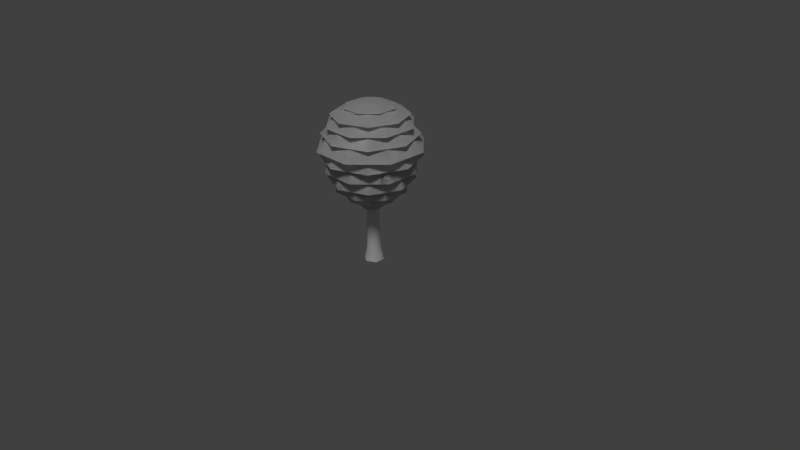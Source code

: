 # Source: deciduous_01.blend  (saved by Blender 2.77.0; exported with 4.5.12 LTS)
import bpy
from mathutils import Matrix  # noqa: F401  (used for matrix-valued properties, if any)

bpy.ops.wm.read_factory_settings(use_empty=True)
scene = bpy.context.scene
scene.name = 'Scene'

# ---- collections
col_collection_1 = bpy.data.collections.new('Collection 1'); scene.collection.children.link(col_collection_1)

# ---- materials (node trees are filled in below, after node groups)
mat_deciduous_01_material = bpy.data.materials.new('deciduous_01_material')
mat_deciduous_01_material.alpha_threshold = 0.0
mat_deciduous_01_material.use_transparent_shadow = False
mat_deciduous_01_material.roughness = 0.5
mat_deciduous_01_material.specular_intensity = 0.0

# ---- material node trees

# ---- world
world_world = bpy.data.worlds.new('World'); scene.world = world_world
world_world.color = (0.05088, 0.05088, 0.05088)
world_world.use_sun_shadow = False
world_world.sun_shadow_jitter_overblur = 0.0
world_world.cycles.sampling_method = 'NONE'
world_world.cycles.sample_map_resolution = 256

# ---- cameras
cam_camera = bpy.data.cameras.new('Camera')
cam_camera.clip_end = 100.0
cam_camera.lens = 35.0
cam_camera.sensor_width = 32.0
cam_camera.sensor_height = 18.0
cam_camera.ortho_scale = 7.314
cam_camera.dof.focus_distance = 0.0
cam_camera.dof.aperture_fstop = 128.0

# ---- lights
light_sun = bpy.data.lights.new('Sun', 'SUN')
light_sun.transmission_factor = 0.0
light_sun.angle = 0.1993
light_sun.energy = 1.0
light_sun.shadow_buffer_clip_start = 0.5
light_sun.shadow_soft_size = 0.1
light_sun.shadow_cascade_max_distance = 1000.0
light_sun.cycles.use_multiple_importance_sampling = False

# ---- meshes
me_cylinder_001 = bpy.data.meshes.new('Cylinder.001')
me_cylinder_001.from_pydata([(-0.09157, 0.09157, 0.6824), (-0.1295, 4.143e-08, 0.6824), (-0.09157, -0.09157, 0.6824), (-5.163e-08, -0.1295, 0.6824), (0.09157, -0.09157, 0.6824), (0.1295, -3.233e-08, 0.6824), (0.09157, 0.09157, 0.6824), (5.163e-08, 0.1295, 0.6824), (-0.1647, 0.1647, 0.8043), (-0.2329, 2.668e-08, 0.8043), (-0.1647, -0.1647, 0.8043), (-3.688e-08, -0.2329, 0.8043), (0.1647, -0.1647, 0.8043), (0.2329, 4.143e-08, 0.8043), (0.1647, 0.1647, 0.8043), (1.106e-07, 0.2329, 0.8043), (1.759e-08, 1.158e-09, 0.8852), (-0.08239, 0.1989, 0.7548), (-0.1989, 0.08239, 0.7548), (-0.1989, -0.08239, 0.7548), (-0.08239, -0.1989, 0.7548), (0.08239, -0.1989, 0.7548), (0.1989, -0.08239, 0.7548), (0.1989, 0.08239, 0.7548), (0.08239, 0.1989, 0.7548), (-0.1277, 0.3082, 0.8879), (-0.3082, 0.1277, 0.8879), (-0.3082, -0.1277, 0.8879), (-0.1277, -0.3082, 0.8879), (0.1277, -0.3082, 0.8879), (0.3082, -0.1277, 0.8879), (0.3082, 0.1277, 0.8879), (0.1277, 0.3082, 0.8879), (-6.046e-09, -8.882e-10, 0.9952), (-0.2433, 0.2433, 0.8384), (-0.3441, 1.483e-07, 0.8384), (-0.2433, -0.2433, 0.8384), (-1.623e-07, -0.3441, 0.8384), (0.2433, -0.2433, 0.8384), (0.3441, -1.173e-07, 0.8384), (0.2433, 0.2433, 0.8384), (1.77e-07, 0.3441, 0.8384), (-0.3006, 0.3006, 1.001), (-0.425, 4.5e-08, 1.001), (-0.3006, -0.3006, 1.001), (-2.95e-08, -0.425, 1.001), (0.3006, -0.3006, 1.001), (0.425, 3.025e-08, 1.001), (0.3006, 0.3006, 1.001), (1.918e-07, 0.425, 1.001), (2.894e-08, 3.553e-09, 1.184), (-0.1779, 0.4294, 0.9508), (-0.4294, 0.1779, 0.9508), (-0.4294, -0.1779, 0.9508), (-0.1779, -0.4294, 0.9508), (0.1779, -0.4294, 0.9508), (0.4294, -0.1779, 0.9508), (0.4294, 0.1779, 0.9508), (0.1779, 0.4294, 0.9508), (-0.1856, 0.448, 1.144), (-0.448, 0.1856, 1.144), (-0.448, -0.1856, 1.144), (-0.1856, -0.448, 1.144), (0.1856, -0.448, 1.144), (0.448, -0.1856, 1.144), (0.448, 0.1856, 1.144), (0.1856, 0.448, 1.144), (-5.992e-09, -8.299e-09, 1.312), (-0.3843, 0.3843, 1.073), (-0.5436, 2.32e-07, 1.073), (-0.3843, -0.3843, 1.073), (-2.36e-07, -0.5436, 1.073), (0.3843, -0.3843, 1.073), (0.5436, -1.81e-07, 1.073), (0.3843, 0.3843, 1.073), (2.95e-07, 0.5436, 1.073), (-0.3724, 0.3724, 1.274), (-0.5266, 8.452e-08, 1.274), (-0.3724, -0.3724, 1.274), (-8.851e-08, -0.5266, 1.274), (0.3724, -0.3724, 1.274), (0.5266, 5.501e-08, 1.274), (0.3724, 0.3724, 1.274), (2.065e-07, 0.5266, 1.274), (2.813e-08, 4.55e-09, 1.468), (-0.2285, 0.5516, 1.219), (-0.5516, 0.2285, 1.219), (-0.5516, -0.2285, 1.219), (-0.2285, -0.5516, 1.219), (0.2285, -0.5516, 1.219), (0.5516, -0.2285, 1.219), (0.5516, 0.2285, 1.219), (0.2285, 0.5516, 1.219), (-0.2084, 0.5031, 1.436), (-0.5031, 0.2084, 1.436), (-0.5031, -0.2084, 1.436), (-0.2084, -0.5031, 1.436), (0.2084, -0.5031, 1.436), (0.5031, -0.2084, 1.436), (0.5031, 0.2084, 1.436), (0.2084, 0.5031, 1.436), (1.617e-08, -9.571e-09, 1.635), (-0.4535, 0.4535, 1.37), (-0.6413, 2.223e-07, 1.37), (-0.4535, -0.4535, 1.37), (-2.655e-07, -0.6413, 1.37), (0.4535, -0.4535, 1.37), (0.6413, -1.613e-07, 1.37), (0.4535, 0.4535, 1.37), (2.95e-07, 0.6413, 1.37), (-0.3786, 0.3786, 1.575), (-0.5354, 1.575e-08, 1.575), (-0.3786, -0.3786, 1.575), (-2.95e-08, -0.5354, 1.575), (0.3786, -0.3786, 1.575), (0.5354, 4.526e-08, 1.575), (0.3786, 0.3786, 1.575), (1.475e-07, 0.5354, 1.575), (3.175e-08, 4.831e-09, 1.728), (-0.2632, 0.6354, 1.504), (-0.6354, 0.2632, 1.504), (-0.6354, -0.2632, 1.504), (-0.2632, -0.6354, 1.504), (0.2632, -0.6354, 1.504), (0.6354, -0.2632, 1.504), (0.6354, 0.2632, 1.504), (0.2632, 0.6354, 1.504), (-0.1953, 0.4714, 1.694), (-0.4714, 0.1953, 1.694), (-0.4714, -0.1953, 1.694), (-0.1953, -0.4714, 1.694), (0.1953, -0.4714, 1.694), (0.4714, -0.1953, 1.694), (0.4714, 0.1953, 1.694), (0.1953, 0.4714, 1.694), (3.125e-08, -8.838e-09, 1.825), (-0.4352, 0.4352, 1.651), (-0.6155, 1.436e-07, 1.651), (-0.4352, -0.4352, 1.651), (-2.065e-07, -0.6155, 1.651), (0.4352, -0.4352, 1.651), (0.6155, -9.247e-08, 1.651), (0.4352, 0.4352, 1.651), (2.655e-07, 0.6155, 1.651), (-0.3226, 0.3226, 1.81), (-0.4562, 8.456e-08, 1.81), (-0.3226, -0.3226, 1.81), (-8.851e-08, -0.4562, 1.81), (0.3226, -0.3226, 1.81), (0.4562, -3.957e-09, 1.81), (0.3226, 0.3226, 1.81), (1.328e-07, 0.4562, 1.81), (1.59e-08, 5.606e-09, 1.923), (-0.2139, 0.5163, 1.785), (-0.5163, 0.2139, 1.785), (-0.5163, -0.2139, 1.785), (-0.2139, -0.5163, 1.785), (0.2139, -0.5163, 1.785), (0.5163, -0.2139, 1.785), (0.5163, 0.2139, 1.785), (0.2139, 0.5163, 1.785), (-0.1519, 0.3667, 1.908), (-0.3667, 0.1519, 1.908), (-0.3667, -0.1519, 1.908), (-0.1519, -0.3667, 1.908), (0.1519, -0.3667, 1.908), (0.3667, -0.1519, 1.908), (0.3667, 0.1519, 1.908), (0.1519, 0.3667, 1.908), (1.756e-08, -5.281e-09, 2.014), (-0.35, 0.35, 1.899), (-0.495, 8.287e-08, 1.899), (-0.35, -0.35, 1.899), (-7.376e-08, -0.495, 1.899), (0.35, -0.35, 1.899), (0.495, 9.11e-09, 1.899), (0.35, 0.35, 1.899), (1.623e-07, 0.495, 1.899), (-0.175, 0.175, 2.012), (-0.2475, 3.861e-08, 2.012), (-0.175, -0.175, 2.012), (-5.163e-08, -0.2475, 2.012), (0.175, -0.175, 2.012), (0.2475, 1.734e-09, 2.012), (0.175, 0.175, 2.012), (6.639e-08, 0.2475, 2.012), (5.094e-09, 7.805e-09, 2.057), (-1.601e-08, -0.1329, -0.05073), (-1.077e-08, -0.09822, 0.1261), (-0.1151, -0.06645, -0.05073), (-0.08506, -0.04911, 0.1261), (-0.1151, 0.06645, -0.05073), (-0.08506, 0.04911, 0.1261), (3.574e-08, 0.1329, -0.05073), (2.748e-08, 0.09822, 0.1261), (0.1151, 0.06645, -0.05073), (0.08506, 0.04911, 0.1261), (0.1151, -0.06645, -0.05073), (0.08506, -0.04911, 0.1261), (-0.0755, -0.04359, 0.4595), (-8.392e-09, -0.08718, 0.4595), (-0.0755, 0.04359, 0.4595), (2.556e-08, 0.08718, 0.4595), (0.0755, 0.04359, 0.4595), (0.0755, -0.04359, 0.4595), (-0.05077, -0.02931, 1.233), (-2.037e-09, -0.05862, 1.233), (-0.05077, 0.02931, 1.233), (2.079e-08, 0.05862, 1.233), (0.05077, 0.02931, 1.233), (0.05077, -0.02931, 1.233), (1.197e-08, 0.0, 1.638), (-0.1246, 0.3007, 1.998), (-0.3007, 0.1246, 1.998), (-0.3007, -0.1246, 1.998), (-0.1246, -0.3007, 1.998), (0.1246, -0.3007, 1.998), (0.3007, -0.1246, 1.998), (0.3007, 0.1246, 1.998), (0.1246, 0.3007, 1.998), (-0.06228, 0.1504, 2.056), (-0.1504, 0.06228, 2.056), (-0.1504, -0.06228, 2.056), (-0.06228, -0.1504, 2.056), (0.06228, -0.1504, 2.056), (0.1504, -0.06228, 2.056), (0.1504, 0.06228, 2.056), (0.06228, 0.1504, 2.056), (6.336e-09, 5.587e-09, 2.084), (-0.09157, 0.09157, 0.6824), (-0.1295, 4.143e-08, 0.6824), (-0.09157, -0.09157, 0.6824), (-5.163e-08, -0.1295, 0.6824), (0.09157, -0.09157, 0.6824), (0.1295, -3.233e-08, 0.6824), (0.09157, 0.09157, 0.6824), (5.163e-08, 0.1295, 0.6824), (-0.1647, 0.1647, 0.8043), (-0.2329, 2.668e-08, 0.8043), (-0.1647, -0.1647, 0.8043), (-3.688e-08, -0.2329, 0.8043), (0.1647, -0.1647, 0.8043), (0.2329, 4.143e-08, 0.8043), (0.1647, 0.1647, 0.8043), (1.106e-07, 0.2329, 0.8043), (1.759e-08, 1.158e-09, 0.8852), (-0.08239, 0.1989, 0.7548), (-0.1989, 0.08239, 0.7548), (-0.1989, -0.08239, 0.7548), (-0.08239, -0.1989, 0.7548), (0.08239, -0.1989, 0.7548), (0.1989, -0.08239, 0.7548), (0.1989, 0.08239, 0.7548), (0.08239, 0.1989, 0.7548), (-0.1277, 0.3082, 0.8879), (-0.3082, 0.1277, 0.8879), (-0.3082, -0.1277, 0.8879), (-0.1277, -0.3082, 0.8879), (0.1277, -0.3082, 0.8879), (0.3082, -0.1277, 0.8879), (0.3082, 0.1277, 0.8879), (0.1277, 0.3082, 0.8879), (-6.046e-09, -8.882e-10, 0.9952), (-0.2433, 0.2433, 0.8384), (-0.3441, 1.483e-07, 0.8384), (-0.2433, -0.2433, 0.8384), (-1.623e-07, -0.3441, 0.8384), (0.2433, -0.2433, 0.8384), (0.3441, -1.173e-07, 0.8384), (0.2433, 0.2433, 0.8384), (1.77e-07, 0.3441, 0.8384), (-0.3006, 0.3006, 1.001), (-0.425, 4.5e-08, 1.001), (-0.3006, -0.3006, 1.001), (-2.95e-08, -0.425, 1.001), (0.3006, -0.3006, 1.001), (0.425, 3.025e-08, 1.001), (0.3006, 0.3006, 1.001), (1.918e-07, 0.425, 1.001), (2.894e-08, 3.553e-09, 1.184), (-0.1779, 0.4294, 0.9508), (-0.4294, 0.1779, 0.9508), (-0.4294, -0.1779, 0.9508), (-0.1779, -0.4294, 0.9508), (0.1779, -0.4294, 0.9508), (0.4294, -0.1779, 0.9508), (0.4294, 0.1779, 0.9508), (0.1779, 0.4294, 0.9508), (-0.1856, 0.448, 1.144), (-0.448, 0.1856, 1.144), (-0.448, -0.1856, 1.144), (-0.1856, -0.448, 1.144), (0.1856, -0.448, 1.144), (0.448, -0.1856, 1.144), (0.448, 0.1856, 1.144), (0.1856, 0.448, 1.144), (-5.992e-09, -8.299e-09, 1.312), (-0.3843, 0.3843, 1.073), (-0.5436, 2.32e-07, 1.073), (-0.3843, -0.3843, 1.073), (-2.36e-07, -0.5436, 1.073), (0.3843, -0.3843, 1.073), (0.5436, -1.81e-07, 1.073), (0.3843, 0.3843, 1.073), (2.95e-07, 0.5436, 1.073), (-0.3724, 0.3724, 1.274), (-0.5266, 8.452e-08, 1.274), (-0.3724, -0.3724, 1.274), (-8.851e-08, -0.5266, 1.274), (0.3724, -0.3724, 1.274), (0.5266, 5.501e-08, 1.274), (0.3724, 0.3724, 1.274), (2.065e-07, 0.5266, 1.274), (2.813e-08, 4.55e-09, 1.468), (-0.2285, 0.5516, 1.219), (-0.5516, 0.2285, 1.219), (-0.5516, -0.2285, 1.219), (-0.2285, -0.5516, 1.219), (0.2285, -0.5516, 1.219), (0.5516, -0.2285, 1.219), (0.5516, 0.2285, 1.219), (0.2285, 0.5516, 1.219), (-0.2084, 0.5031, 1.436), (-0.5031, 0.2084, 1.436), (-0.5031, -0.2084, 1.436), (-0.2084, -0.5031, 1.436), (0.2084, -0.5031, 1.436), (0.5031, -0.2084, 1.436), (0.5031, 0.2084, 1.436), (0.2084, 0.5031, 1.436), (1.617e-08, -9.571e-09, 1.635), (-0.4535, 0.4535, 1.37), (-0.6413, 2.223e-07, 1.37), (-0.4535, -0.4535, 1.37), (-2.655e-07, -0.6413, 1.37), (0.4535, -0.4535, 1.37), (0.6413, -1.613e-07, 1.37), (0.4535, 0.4535, 1.37), (2.95e-07, 0.6413, 1.37), (-0.3786, 0.3786, 1.575), (-0.5354, 1.575e-08, 1.575), (-0.3786, -0.3786, 1.575), (-2.95e-08, -0.5354, 1.575), (0.3786, -0.3786, 1.575), (0.5354, 4.526e-08, 1.575), (0.3786, 0.3786, 1.575), (1.475e-07, 0.5354, 1.575), (3.175e-08, 4.831e-09, 1.728), (-0.2632, 0.6354, 1.504), (-0.6354, 0.2632, 1.504), (-0.6354, -0.2632, 1.504), (-0.2632, -0.6354, 1.504), (0.2632, -0.6354, 1.504), (0.6354, -0.2632, 1.504), (0.6354, 0.2632, 1.504), (0.2632, 0.6354, 1.504), (-0.1953, 0.4714, 1.694), (-0.4714, 0.1953, 1.694), (-0.4714, -0.1953, 1.694), (-0.1953, -0.4714, 1.694), (0.1953, -0.4714, 1.694), (0.4714, -0.1953, 1.694), (0.4714, 0.1953, 1.694), (0.1953, 0.4714, 1.694), (3.125e-08, -8.838e-09, 1.825), (-0.4352, 0.4352, 1.651), (-0.6155, 1.436e-07, 1.651), (-0.4352, -0.4352, 1.651), (-2.065e-07, -0.6155, 1.651), (0.4352, -0.4352, 1.651), (0.6155, -9.247e-08, 1.651), (0.4352, 0.4352, 1.651), (2.655e-07, 0.6155, 1.651), (-0.3226, 0.3226, 1.81), (-0.4562, 8.456e-08, 1.81), (-0.3226, -0.3226, 1.81), (-8.851e-08, -0.4562, 1.81), (0.3226, -0.3226, 1.81), (0.4562, -3.957e-09, 1.81), (0.3226, 0.3226, 1.81), (1.328e-07, 0.4562, 1.81), (1.59e-08, 5.606e-09, 1.923), (-0.2139, 0.5163, 1.785), (-0.5163, 0.2139, 1.785), (-0.5163, -0.2139, 1.785), (-0.2139, -0.5163, 1.785), (0.2139, -0.5163, 1.785), (0.5163, -0.2139, 1.785), (0.5163, 0.2139, 1.785), (0.2139, 0.5163, 1.785), (-0.1519, 0.3667, 1.908), (-0.3667, 0.1519, 1.908), (-0.3667, -0.1519, 1.908), (-0.1519, -0.3667, 1.908), (0.1519, -0.3667, 1.908), (0.3667, -0.1519, 1.908), (0.3667, 0.1519, 1.908), (0.1519, 0.3667, 1.908), (1.756e-08, -5.281e-09, 2.014), (-0.35, 0.35, 1.899), (-0.495, 8.287e-08, 1.899), (-0.35, -0.35, 1.899), (-7.376e-08, -0.495, 1.899), (0.35, -0.35, 1.899), (0.495, 9.11e-09, 1.899), (0.35, 0.35, 1.899), (1.623e-07, 0.495, 1.899), (-0.175, 0.175, 2.012), (-0.2475, 3.861e-08, 2.012), (-0.175, -0.175, 2.012), (-5.163e-08, -0.2475, 2.012), (0.175, -0.175, 2.012), (0.2475, 1.734e-09, 2.012), (0.175, 0.175, 2.012), (6.639e-08, 0.2475, 2.012), (5.094e-09, 7.805e-09, 2.057), (-0.1246, 0.3007, 1.998), (-0.3007, 0.1246, 1.998), (-0.3007, -0.1246, 1.998), (-0.1246, -0.3007, 1.998), (0.1246, -0.3007, 1.998), (0.3007, -0.1246, 1.998), (0.3007, 0.1246, 1.998), (0.1246, 0.3007, 1.998), (-0.06228, 0.1504, 2.056), (-0.1504, 0.06228, 2.056), (-0.1504, -0.06228, 2.056), (-0.06228, -0.1504, 2.056), (0.06228, -0.1504, 2.056), (0.1504, -0.06228, 2.056), (0.1504, 0.06228, 2.056), (0.06228, 0.1504, 2.056), (6.336e-09, 5.587e-09, 2.084)], [], [(4, 5, 13, 12), (2, 3, 11, 10), (0, 1, 9, 8), (7, 0, 8, 15), (5, 6, 14, 13), (3, 4, 12, 11), (1, 2, 10, 9), (6, 7, 15, 14), (12, 13, 16), (10, 11, 16), (8, 9, 16), (15, 8, 16), (13, 14, 16), (11, 12, 16), (9, 10, 16), (14, 15, 16), (21, 22, 30, 29), (19, 20, 28, 27), (17, 18, 26, 25), (24, 17, 25, 32), (22, 23, 31, 30), (20, 21, 29, 28), (18, 19, 27, 26), (23, 24, 32, 31), (29, 30, 33), (27, 28, 33), (25, 26, 33), (32, 25, 33), (30, 31, 33), (28, 29, 33), (26, 27, 33), (31, 32, 33), (38, 39, 47, 46), (36, 37, 45, 44), (34, 35, 43, 42), (41, 34, 42, 49), (39, 40, 48, 47), (37, 38, 46, 45), (35, 36, 44, 43), (40, 41, 49, 48), (46, 47, 50), (44, 45, 50), (42, 43, 50), (49, 42, 50), (47, 48, 50), (45, 46, 50), (43, 44, 50), (48, 49, 50), (55, 56, 64, 63), (53, 54, 62, 61), (51, 52, 60, 59), (58, 51, 59, 66), (56, 57, 65, 64), (54, 55, 63, 62), (52, 53, 61, 60), (57, 58, 66, 65), (63, 64, 67), (61, 62, 67), (59, 60, 67), (66, 59, 67), (64, 65, 67), (62, 63, 67), (60, 61, 67), (65, 66, 67), (72, 73, 81, 80), (70, 71, 79, 78), (68, 69, 77, 76), (75, 68, 76, 83), (73, 74, 82, 81), (71, 72, 80, 79), (69, 70, 78, 77), (74, 75, 83, 82), (80, 81, 84), (78, 79, 84), (76, 77, 84), (83, 76, 84), (81, 82, 84), (79, 80, 84), (77, 78, 84), (82, 83, 84), (89, 90, 98, 97), (87, 88, 96, 95), (85, 86, 94, 93), (92, 85, 93, 100), (90, 91, 99, 98), (88, 89, 97, 96), (86, 87, 95, 94), (91, 92, 100, 99), (97, 98, 101), (95, 96, 101), (93, 94, 101), (100, 93, 101), (98, 99, 101), (96, 97, 101), (94, 95, 101), (99, 100, 101), (106, 107, 115, 114), (104, 105, 113, 112), (102, 103, 111, 110), (109, 102, 110, 117), (107, 108, 116, 115), (105, 106, 114, 113), (103, 104, 112, 111), (108, 109, 117, 116), (114, 115, 118), (112, 113, 118), (110, 111, 118), (117, 110, 118), (115, 116, 118), (113, 114, 118), (111, 112, 118), (116, 117, 118), (123, 124, 132, 131), (121, 122, 130, 129), (119, 120, 128, 127), (126, 119, 127, 134), (124, 125, 133, 132), (122, 123, 131, 130), (120, 121, 129, 128), (125, 126, 134, 133), (131, 132, 135), (129, 130, 135), (127, 128, 135), (134, 127, 135), (132, 133, 135), (130, 131, 135), (128, 129, 135), (133, 134, 135), (140, 141, 149, 148), (138, 139, 147, 146), (136, 137, 145, 144), (143, 136, 144, 151), (141, 142, 150, 149), (139, 140, 148, 147), (137, 138, 146, 145), (142, 143, 151, 150), (148, 149, 152), (146, 147, 152), (144, 145, 152), (151, 144, 152), (149, 150, 152), (147, 148, 152), (145, 146, 152), (150, 151, 152), (157, 158, 166, 165), (155, 156, 164, 163), (153, 154, 162, 161), (160, 153, 161, 168), (158, 159, 167, 166), (156, 157, 165, 164), (154, 155, 163, 162), (159, 160, 168, 167), (165, 166, 169), (163, 164, 169), (161, 162, 169), (168, 161, 169), (166, 167, 169), (164, 165, 169), (162, 163, 169), (167, 168, 169), (174, 175, 183, 182), (172, 173, 181, 180), (170, 171, 179, 178), (177, 170, 178, 185), (175, 176, 184, 183), (173, 174, 182, 181), (171, 172, 180, 179), (176, 177, 185, 184), (182, 183, 186), (180, 181, 186), (178, 179, 186), (185, 178, 186), (183, 184, 186), (181, 182, 186), (179, 180, 186), (184, 185, 186), (187, 188, 190, 189), (189, 190, 192, 191), (191, 192, 194, 193), (193, 194, 196, 195), (190, 188, 200, 199), (197, 198, 188, 187), (195, 196, 198, 197), (200, 204, 210, 206), (194, 192, 201, 202), (188, 198, 204, 200), (196, 194, 202, 203), (192, 190, 199, 201), (198, 196, 203, 204), (203, 202, 208, 209), (201, 199, 205, 207), (204, 203, 209, 210), (202, 201, 207, 208), (199, 200, 206, 205), (205, 206, 211), (210, 209, 211), (209, 208, 211), (208, 207, 211), (206, 210, 211), (207, 205, 211), (216, 217, 225, 224), (214, 215, 223, 222), (212, 213, 221, 220), (219, 212, 220, 227), (217, 218, 226, 225), (215, 216, 224, 223), (213, 214, 222, 221), (218, 219, 227, 226), (224, 225, 228), (222, 223, 228), (220, 221, 228), (227, 220, 228), (225, 226, 228), (223, 224, 228), (221, 222, 228), (226, 227, 228), (233, 241, 242, 234), (231, 239, 240, 232), (229, 237, 238, 230), (236, 244, 237, 229), (234, 242, 243, 235), (232, 240, 241, 233), (230, 238, 239, 231), (235, 243, 244, 236), (241, 245, 242), (239, 245, 240), (237, 245, 238), (244, 245, 237), (242, 245, 243), (240, 245, 241), (238, 245, 239), (243, 245, 244), (250, 258, 259, 251), (248, 256, 257, 249), (246, 254, 255, 247), (253, 261, 254, 246), (251, 259, 260, 252), (249, 257, 258, 250), (247, 255, 256, 248), (252, 260, 261, 253), (258, 262, 259), (256, 262, 257), (254, 262, 255), (261, 262, 254), (259, 262, 260), (257, 262, 258), (255, 262, 256), (260, 262, 261), (267, 275, 276, 268), (265, 273, 274, 266), (263, 271, 272, 264), (270, 278, 271, 263), (268, 276, 277, 269), (266, 274, 275, 267), (264, 272, 273, 265), (269, 277, 278, 270), (275, 279, 276), (273, 279, 274), (271, 279, 272), (278, 279, 271), (276, 279, 277), (274, 279, 275), (272, 279, 273), (277, 279, 278), (284, 292, 293, 285), (282, 290, 291, 283), (280, 288, 289, 281), (287, 295, 288, 280), (285, 293, 294, 286), (283, 291, 292, 284), (281, 289, 290, 282), (286, 294, 295, 287), (292, 296, 293), (290, 296, 291), (288, 296, 289), (295, 296, 288), (293, 296, 294), (291, 296, 292), (289, 296, 290), (294, 296, 295), (301, 309, 310, 302), (299, 307, 308, 300), (297, 305, 306, 298), (304, 312, 305, 297), (302, 310, 311, 303), (300, 308, 309, 301), (298, 306, 307, 299), (303, 311, 312, 304), (309, 313, 310), (307, 313, 308), (305, 313, 306), (312, 313, 305), (310, 313, 311), (308, 313, 309), (306, 313, 307), (311, 313, 312), (318, 326, 327, 319), (316, 324, 325, 317), (314, 322, 323, 315), (321, 329, 322, 314), (319, 327, 328, 320), (317, 325, 326, 318), (315, 323, 324, 316), (320, 328, 329, 321), (326, 330, 327), (324, 330, 325), (322, 330, 323), (329, 330, 322), (327, 330, 328), (325, 330, 326), (323, 330, 324), (328, 330, 329), (335, 343, 344, 336), (333, 341, 342, 334), (331, 339, 340, 332), (338, 346, 339, 331), (336, 344, 345, 337), (334, 342, 343, 335), (332, 340, 341, 333), (337, 345, 346, 338), (343, 347, 344), (341, 347, 342), (339, 347, 340), (346, 347, 339), (344, 347, 345), (342, 347, 343), (340, 347, 341), (345, 347, 346), (352, 360, 361, 353), (350, 358, 359, 351), (348, 356, 357, 349), (355, 363, 356, 348), (353, 361, 362, 354), (351, 359, 360, 352), (349, 357, 358, 350), (354, 362, 363, 355), (360, 364, 361), (358, 364, 359), (356, 364, 357), (363, 364, 356), (361, 364, 362), (359, 364, 360), (357, 364, 358), (362, 364, 363), (369, 377, 378, 370), (367, 375, 376, 368), (365, 373, 374, 366), (372, 380, 373, 365), (370, 378, 379, 371), (368, 376, 377, 369), (366, 374, 375, 367), (371, 379, 380, 372), (377, 381, 378), (375, 381, 376), (373, 381, 374), (380, 381, 373), (378, 381, 379), (376, 381, 377), (374, 381, 375), (379, 381, 380), (386, 394, 395, 387), (384, 392, 393, 385), (382, 390, 391, 383), (389, 397, 390, 382), (387, 395, 396, 388), (385, 393, 394, 386), (383, 391, 392, 384), (388, 396, 397, 389), (394, 398, 395), (392, 398, 393), (390, 398, 391), (397, 398, 390), (395, 398, 396), (393, 398, 394), (391, 398, 392), (396, 398, 397), (403, 411, 412, 404), (401, 409, 410, 402), (399, 407, 408, 400), (406, 414, 407, 399), (404, 412, 413, 405), (402, 410, 411, 403), (400, 408, 409, 401), (405, 413, 414, 406), (411, 415, 412), (409, 415, 410), (407, 415, 408), (414, 415, 407), (412, 415, 413), (410, 415, 411), (408, 415, 409), (413, 415, 414), (420, 428, 429, 421), (418, 426, 427, 419), (416, 424, 425, 417), (423, 431, 424, 416), (421, 429, 430, 422), (419, 427, 428, 420), (417, 425, 426, 418), (422, 430, 431, 423), (428, 432, 429), (426, 432, 427), (424, 432, 425), (431, 432, 424), (429, 432, 430), (427, 432, 428), (425, 432, 426), (430, 432, 431)])
me_cylinder_001.polygons.foreach_set('use_smooth', [True] * 408)
_uv = me_cylinder_001.uv_layers.new(name='UVMap')
_uv.uv.foreach_set('vector', [0.8433, 0.5185, 0.9826, 0.6577, 0.8659, 0.7029, 0.7982, 0.6352, 0.5122, 0.6577, 0.6514, 0.5185, 0.6966, 0.6352, 0.6289, 0.7029, 0.6514, 0.9889, 0.5122, 0.8496, 0.6289, 0.8045, 0.6966, 0.8722, 0.8433, 0.9889, 0.6514, 0.9889, 0.6966, 0.8722, 0.7982, 0.8722, 0.9826, 0.6577, 0.9826, 0.8496, 0.8659, 0.8045, 0.8659, 0.7029, 0.6514, 0.5185, 0.8433, 0.5185, 0.7982, 0.6352, 0.6966, 0.6352, 0.5122, 0.8496, 0.5122, 0.6577, 0.6289, 0.7029, 0.6289, 0.8045, 0.9826, 0.8496, 0.8433, 0.9889, 0.7982, 0.8722, 0.8659, 0.8045, 0.7982, 0.6352, 0.8659, 0.7029, 0.7455, 0.7518, 0.6289, 0.7029, 0.6966, 0.6352, 0.7455, 0.7518, 0.6966, 0.8722, 0.6289, 0.8045, 0.7455, 0.7518, 0.7982, 0.8722, 0.6966, 0.8722, 0.7455, 0.7518, 0.8659, 0.7029, 0.8659, 0.8045, 0.7455, 0.7518, 0.6966, 0.6352, 0.7982, 0.6352, 0.7455, 0.7518, 0.6289, 0.8045, 0.6289, 0.7029, 0.7455, 0.7518, 0.8659, 0.8045, 0.7982, 0.8722, 0.7455, 0.7518, 0.8483, 0.02406, 0.9875, 0.1633, 0.8709, 0.2084, 0.8031, 0.1407, 0.5172, 0.1633, 0.6564, 0.02406, 0.7015, 0.1407, 0.6338, 0.2084, 0.6564, 0.4944, 0.5172, 0.3552, 0.6338, 0.31, 0.7015, 0.3778, 0.8483, 0.4944, 0.6564, 0.4944, 0.7015, 0.3778, 0.8031, 0.3778, 0.9875, 0.1633, 0.9875, 0.3552, 0.8709, 0.31, 0.8709, 0.2084, 0.6564, 0.02406, 0.8483, 0.02406, 0.8031, 0.1407, 0.7015, 0.1407, 0.5172, 0.3552, 0.5172, 0.1633, 0.6338, 0.2084, 0.6338, 0.31, 0.9875, 0.3552, 0.8483, 0.4944, 0.8031, 0.3778, 0.8709, 0.31, 0.8031, 0.1407, 0.8709, 0.2084, 0.7505, 0.2573, 0.6338, 0.2084, 0.7015, 0.1407, 0.7505, 0.2573, 0.7015, 0.3778, 0.6338, 0.31, 0.7505, 0.2573, 0.8031, 0.3778, 0.7015, 0.3778, 0.7505, 0.2573, 0.8709, 0.2084, 0.8709, 0.31, 0.7505, 0.2573, 0.7015, 0.1407, 0.8031, 0.1407, 0.7505, 0.2573, 0.6338, 0.31, 0.6338, 0.2084, 0.7505, 0.2573, 0.8709, 0.31, 0.8031, 0.3778, 0.7505, 0.2573, 0.8433, 0.5185, 0.9826, 0.6577, 0.8659, 0.7029, 0.7982, 0.6352, 0.5122, 0.6577, 0.6514, 0.5185, 0.6966, 0.6352, 0.6289, 0.7029, 0.6514, 0.9889, 0.5122, 0.8496, 0.6289, 0.8045, 0.6966, 0.8722, 0.8433, 0.9889, 0.6514, 0.9889, 0.6966, 0.8722, 0.7982, 0.8722, 0.9826, 0.6577, 0.9826, 0.8496, 0.8659, 0.8045, 0.8659, 0.7029, 0.6514, 0.5185, 0.8433, 0.5185, 0.7982, 0.6352, 0.6966, 0.6352, 0.5122, 0.8496, 0.5122, 0.6577, 0.6289, 0.7029, 0.6289, 0.8045, 0.9826, 0.8496, 0.8433, 0.9889, 0.7982, 0.8722, 0.8659, 0.8045, 0.7982, 0.6352, 0.8659, 0.7029, 0.7455, 0.7518, 0.6289, 0.7029, 0.6966, 0.6352, 0.7455, 0.7518, 0.6966, 0.8722, 0.6289, 0.8045, 0.7455, 0.7518, 0.7982, 0.8722, 0.6966, 0.8722, 0.7455, 0.7518, 0.8659, 0.7029, 0.8659, 0.8045, 0.7455, 0.7518, 0.6966, 0.6352, 0.7982, 0.6352, 0.7455, 0.7518, 0.6289, 0.8045, 0.6289, 0.7029, 0.7455, 0.7518, 0.8659, 0.8045, 0.7982, 0.8722, 0.7455, 0.7518, 0.8483, 0.02406, 0.9875, 0.1633, 0.8709, 0.2084, 0.8031, 0.1407, 0.5172, 0.1633, 0.6564, 0.02406, 0.7015, 0.1407, 0.6338, 0.2084, 0.6564, 0.4944, 0.5172, 0.3552, 0.6338, 0.31, 0.7015, 0.3778, 0.8483, 0.4944, 0.6564, 0.4944, 0.7015, 0.3778, 0.8031, 0.3778, 0.9875, 0.1633, 0.9875, 0.3552, 0.8709, 0.31, 0.8709, 0.2084, 0.6564, 0.02406, 0.8483, 0.02406, 0.8031, 0.1407, 0.7015, 0.1407, 0.5172, 0.3552, 0.5172, 0.1633, 0.6338, 0.2084, 0.6338, 0.31, 0.9875, 0.3552, 0.8483, 0.4944, 0.8031, 0.3778, 0.8709, 0.31, 0.8031, 0.1407, 0.8709, 0.2084, 0.7505, 0.2573, 0.6338, 0.2084, 0.7015, 0.1407, 0.7505, 0.2573, 0.7015, 0.3778, 0.6338, 0.31, 0.7505, 0.2573, 0.8031, 0.3778, 0.7015, 0.3778, 0.7505, 0.2573, 0.8709, 0.2084, 0.8709, 0.31, 0.7505, 0.2573, 0.7015, 0.1407, 0.8031, 0.1407, 0.7505, 0.2573, 0.6338, 0.31, 0.6338, 0.2084, 0.7505, 0.2573, 0.8709, 0.31, 0.8031, 0.3778, 0.7505, 0.2573, 0.3468, 0.02328, 0.486, 0.1625, 0.3693, 0.2077, 0.3016, 0.1399, 0.01565, 0.1625, 0.1549, 0.02328, 0.2, 0.1399, 0.1323, 0.2077, 0.1549, 0.4936, 0.01565, 0.3544, 0.1323, 0.3092, 0.2, 0.377, 0.3468, 0.4936, 0.1549, 0.4936, 0.2, 0.377, 0.3016, 0.377, 0.486, 0.1625, 0.486, 0.3544, 0.3693, 0.3092, 0.3693, 0.2077, 0.1549, 0.02328, 0.3468, 0.02328, 0.3016, 0.1399, 0.2, 0.1399, 0.01565, 0.3544, 0.01565, 0.1625, 0.1323, 0.2077, 0.1323, 0.3092, 0.486, 0.3544, 0.3468, 0.4936, 0.3016, 0.377, 0.3693, 0.3092, 0.3016, 0.1399, 0.3693, 0.2077, 0.2489, 0.2566, 0.1323, 0.2077, 0.2, 0.1399, 0.2489, 0.2566, 0.2, 0.377, 0.1323, 0.3092, 0.2489, 0.2566, 0.3016, 0.377, 0.2, 0.377, 0.2489, 0.2566, 0.3693, 0.2077, 0.3693, 0.3092, 0.2489, 0.2566, 0.2, 0.1399, 0.3016, 0.1399, 0.2489, 0.2566, 0.1323, 0.3092, 0.1323, 0.2077, 0.2489, 0.2566, 0.3693, 0.3092, 0.3016, 0.377, 0.2489, 0.2566, 0.8433, 0.5185, 0.9826, 0.6577, 0.8659, 0.7029, 0.7982, 0.6352, 0.5122, 0.6577, 0.6514, 0.5185, 0.6966, 0.6352, 0.6289, 0.7029, 0.6514, 0.9889, 0.5122, 0.8496, 0.6289, 0.8045, 0.6966, 0.8722, 0.8433, 0.9889, 0.6514, 0.9889, 0.6966, 0.8722, 0.7982, 0.8722, 0.9826, 0.6577, 0.9826, 0.8496, 0.8659, 0.8045, 0.8659, 0.7029, 0.6514, 0.5185, 0.8433, 0.5185, 0.7982, 0.6352, 0.6966, 0.6352, 0.5122, 0.8496, 0.5122, 0.6577, 0.6289, 0.7029, 0.6289, 0.8045, 0.9826, 0.8496, 0.8433, 0.9889, 0.7982, 0.8722, 0.8659, 0.8045, 0.7982, 0.6352, 0.8659, 0.7029, 0.7455, 0.7518, 0.6289, 0.7029, 0.6966, 0.6352, 0.7455, 0.7518, 0.6966, 0.8722, 0.6289, 0.8045, 0.7455, 0.7518, 0.7982, 0.8722, 0.6966, 0.8722, 0.7455, 0.7518, 0.8659, 0.7029, 0.8659, 0.8045, 0.7455, 0.7518, 0.6966, 0.6352, 0.7982, 0.6352, 0.7455, 0.7518, 0.6289, 0.8045, 0.6289, 0.7029, 0.7455, 0.7518, 0.8659, 0.8045, 0.7982, 0.8722, 0.7455, 0.7518, 0.3468, 0.02328, 0.486, 0.1625, 0.3693, 0.2077, 0.3016, 0.1399, 0.01565, 0.1625, 0.1549, 0.02328, 0.2, 0.1399, 0.1323, 0.2077, 0.1549, 0.4936, 0.01565, 0.3544, 0.1323, 0.3092, 0.2, 0.377, 0.3468, 0.4936, 0.1549, 0.4936, 0.2, 0.377, 0.3016, 0.377, 0.486, 0.1625, 0.486, 0.3544, 0.3693, 0.3092, 0.3693, 0.2077, 0.1549, 0.02328, 0.3468, 0.02328, 0.3016, 0.1399, 0.2, 0.1399, 0.01565, 0.3544, 0.01565, 0.1625, 0.1323, 0.2077, 0.1323, 0.3092, 0.486, 0.3544, 0.3468, 0.4936, 0.3016, 0.377, 0.3693, 0.3092, 0.3016, 0.1399, 0.3693, 0.2077, 0.2489, 0.2566, 0.1323, 0.2077, 0.2, 0.1399, 0.2489, 0.2566, 0.2, 0.377, 0.1323, 0.3092, 0.2489, 0.2566, 0.3016, 0.377, 0.2, 0.377, 0.2489, 0.2566, 0.3693, 0.2077, 0.3693, 0.3092, 0.2489, 0.2566, 0.2, 0.1399, 0.3016, 0.1399, 0.2489, 0.2566, 0.1323, 0.3092, 0.1323, 0.2077, 0.2489, 0.2566, 0.3693, 0.3092, 0.3016, 0.377, 0.2489, 0.2566, 0.8483, 0.02406, 0.9875, 0.1633, 0.8709, 0.2084, 0.8031, 0.1407, 0.5172, 0.1633, 0.6564, 0.02406, 0.7015, 0.1407, 0.6338, 0.2084, 0.6564, 0.4944, 0.5172, 0.3552, 0.6338, 0.31, 0.7015, 0.3778, 0.8483, 0.4944, 0.6564, 0.4944, 0.7015, 0.3778, 0.8031, 0.3778, 0.9875, 0.1633, 0.9875, 0.3552, 0.8709, 0.31, 0.8709, 0.2084, 0.6564, 0.02406, 0.8483, 0.02406, 0.8031, 0.1407, 0.7015, 0.1407, 0.5172, 0.3552, 0.5172, 0.1633, 0.6338, 0.2084, 0.6338, 0.31, 0.9875, 0.3552, 0.8483, 0.4944, 0.8031, 0.3778, 0.8709, 0.31, 0.8031, 0.1407, 0.8709, 0.2084, 0.7505, 0.2573, 0.6338, 0.2084, 0.7015, 0.1407, 0.7505, 0.2573, 0.7015, 0.3778, 0.6338, 0.31, 0.7505, 0.2573, 0.8031, 0.3778, 0.7015, 0.3778, 0.7505, 0.2573, 0.8709, 0.2084, 0.8709, 0.31, 0.7505, 0.2573, 0.7015, 0.1407, 0.8031, 0.1407, 0.7505, 0.2573, 0.6338, 0.31, 0.6338, 0.2084, 0.7505, 0.2573, 0.8709, 0.31, 0.8031, 0.3778, 0.7505, 0.2573, 0.8483, 0.02406, 0.9875, 0.1633, 0.8709, 0.2084, 0.8031, 0.1407, 0.5172, 0.1633, 0.6564, 0.02406, 0.7015, 0.1407, 0.6338, 0.2084, 0.6564, 0.4944, 0.5172, 0.3552, 0.6338, 0.31, 0.7015, 0.3778, 0.8483, 0.4944, 0.6564, 0.4944, 0.7015, 0.3778, 0.8031, 0.3778, 0.9875, 0.1633, 0.9875, 0.3552, 0.8709, 0.31, 0.8709, 0.2084, 0.6564, 0.02406, 0.8483, 0.02406, 0.8031, 0.1407, 0.7015, 0.1407, 0.5172, 0.3552, 0.5172, 0.1633, 0.6338, 0.2084, 0.6338, 0.31, 0.9875, 0.3552, 0.8483, 0.4944, 0.8031, 0.3778, 0.8709, 0.31, 0.8031, 0.1407, 0.8709, 0.2084, 0.7505, 0.2573, 0.6338, 0.2084, 0.7015, 0.1407, 0.7505, 0.2573, 0.7015, 0.3778, 0.6338, 0.31, 0.7505, 0.2573, 0.8031, 0.3778, 0.7015, 0.3778, 0.7505, 0.2573, 0.8709, 0.2084, 0.8709, 0.31, 0.7505, 0.2573, 0.7015, 0.1407, 0.8031, 0.1407, 0.7505, 0.2573, 0.6338, 0.31, 0.6338, 0.2084, 0.7505, 0.2573, 0.8709, 0.31, 0.8031, 0.3778, 0.7505, 0.2573, 0.8433, 0.5185, 0.9826, 0.6577, 0.8659, 0.7029, 0.7982, 0.6352, 0.5122, 0.6577, 0.6514, 0.5185, 0.6966, 0.6352, 0.6289, 0.7029, 0.6514, 0.9889, 0.5122, 0.8496, 0.6289, 0.8045, 0.6966, 0.8722, 0.8433, 0.9889, 0.6514, 0.9889, 0.6966, 0.8722, 0.7982, 0.8722, 0.9826, 0.6577, 0.9826, 0.8496, 0.8659, 0.8045, 0.8659, 0.7029, 0.6514, 0.5185, 0.8433, 0.5185, 0.7982, 0.6352, 0.6966, 0.6352, 0.5122, 0.8496, 0.5122, 0.6577, 0.6289, 0.7029, 0.6289, 0.8045, 0.9826, 0.8496, 0.8433, 0.9889, 0.7982, 0.8722, 0.8659, 0.8045, 0.7982, 0.6352, 0.8659, 0.7029, 0.7455, 0.7518, 0.6289, 0.7029, 0.6966, 0.6352, 0.7455, 0.7518, 0.6966, 0.8722, 0.6289, 0.8045, 0.7455, 0.7518, 0.7982, 0.8722, 0.6966, 0.8722, 0.7455, 0.7518, 0.8659, 0.7029, 0.8659, 0.8045, 0.7455, 0.7518, 0.6966, 0.6352, 0.7982, 0.6352, 0.7455, 0.7518, 0.6289, 0.8045, 0.6289, 0.7029, 0.7455, 0.7518, 0.8659, 0.8045, 0.7982, 0.8722, 0.7455, 0.7518, 0.8483, 0.02406, 0.9875, 0.1633, 0.8709, 0.2084, 0.8031, 0.1407, 0.5172, 0.1633, 0.6564, 0.02406, 0.7015, 0.1407, 0.6338, 0.2084, 0.6564, 0.4944, 0.5172, 0.3552, 0.6338, 0.31, 0.7015, 0.3778, 0.8483, 0.4944, 0.6564, 0.4944, 0.7015, 0.3778, 0.8031, 0.3778, 0.9875, 0.1633, 0.9875, 0.3552, 0.8709, 0.31, 0.8709, 0.2084, 0.6564, 0.02406, 0.8483, 0.02406, 0.8031, 0.1407, 0.7015, 0.1407, 0.5172, 0.3552, 0.5172, 0.1633, 0.6338, 0.2084, 0.6338, 0.31, 0.9875, 0.3552, 0.8483, 0.4944, 0.8031, 0.3778, 0.8709, 0.31, 0.8031, 0.1407, 0.8709, 0.2084, 0.7505, 0.2573, 0.6338, 0.2084, 0.7015, 0.1407, 0.7505, 0.2573, 0.7015, 0.3778, 0.6338, 0.31, 0.7505, 0.2573, 0.8031, 0.3778, 0.7015, 0.3778, 0.7505, 0.2573, 0.8709, 0.2084, 0.8709, 0.31, 0.7505, 0.2573, 0.7015, 0.1407, 0.8031, 0.1407, 0.7505, 0.2573, 0.6338, 0.31, 0.6338, 0.2084, 0.7505, 0.2573, 0.8709, 0.31, 0.8031, 0.3778, 0.7505, 0.2573, 0.2598, 0.5206, 0.2598, 0.5639, 0.1949, 0.5639, 0.1949, 0.5206, 0.1949, 0.5206, 0.1949, 0.5639, 0.13, 0.5639, 0.13, 0.5206, 0.13, 0.5206, 0.13, 0.5639, 0.06599, 0.5639, 0.06599, 0.5206, 0.4526, 0.5206, 0.4526, 0.5639, 0.3868, 0.5639, 0.3868, 0.5206, 0.1949, 0.5639, 0.2598, 0.5639, 0.2598, 0.641, 0.1949, 0.641, 0.3237, 0.5206, 0.3237, 0.5639, 0.2598, 0.5639, 0.2598, 0.5206, 0.3868, 0.5206, 0.3868, 0.5639, 0.3237, 0.5639, 0.3237, 0.5206, 0.2598, 0.641, 0.3237, 0.641, 0.3237, 0.8771, 0.2598, 0.8771, 0.06599, 0.5639, 0.13, 0.5639, 0.13, 0.641, 0.06599, 0.641, 0.2598, 0.5639, 0.3237, 0.5639, 0.3237, 0.641, 0.2598, 0.641, 0.3868, 0.5639, 0.4526, 0.5639, 0.4526, 0.641, 0.3868, 0.641, 0.13, 0.5639, 0.1949, 0.5639, 0.1949, 0.641, 0.13, 0.641, 0.3237, 0.5639, 0.3868, 0.5639, 0.3868, 0.641, 0.3237, 0.641, 0.3868, 0.641, 0.4526, 0.641, 0.4526, 0.8771, 0.3868, 0.8771, 0.13, 0.641, 0.1949, 0.641, 0.1949, 0.8771, 0.13, 0.8771, 0.3237, 0.641, 0.3868, 0.641, 0.3868, 0.8771, 0.3237, 0.8771, 0.06599, 0.641, 0.13, 0.641, 0.13, 0.8771, 0.06599, 0.8771, 0.1949, 0.641, 0.2598, 0.641, 0.2598, 0.8771, 0.1949, 0.8771, 0.1949, 0.8771, 0.2598, 0.8771, 0.1949, 0.9731, 0.3237, 0.8771, 0.3868, 0.8771, 0.3237, 0.9731, 0.3868, 0.8771, 0.4526, 0.8771, 0.3868, 0.9731, 0.06599, 0.8771, 0.13, 0.8771, 0.06599, 0.9731, 0.2598, 0.8771, 0.3237, 0.8771, 0.2598, 0.9731, 0.13, 0.8771, 0.1949, 0.8771, 0.13, 0.9731, 0.3468, 0.02328, 0.486, 0.1625, 0.3693, 0.2077, 0.3016, 0.1399, 0.01565, 0.1625, 0.1549, 0.02328, 0.2, 0.1399, 0.1323, 0.2077, 0.1549, 0.4936, 0.01565, 0.3544, 0.1323, 0.3092, 0.2, 0.377, 0.3468, 0.4936, 0.1549, 0.4936, 0.2, 0.377, 0.3016, 0.377, 0.486, 0.1625, 0.486, 0.3544, 0.3693, 0.3092, 0.3693, 0.2077, 0.1549, 0.02328, 0.3468, 0.02328, 0.3016, 0.1399, 0.2, 0.1399, 0.01565, 0.3544, 0.01565, 0.1625, 0.1323, 0.2077, 0.1323, 0.3092, 0.486, 0.3544, 0.3468, 0.4936, 0.3016, 0.377, 0.3693, 0.3092, 0.3016, 0.1399, 0.3693, 0.2077, 0.2489, 0.2566, 0.1323, 0.2077, 0.2, 0.1399, 0.2489, 0.2566, 0.2, 0.377, 0.1323, 0.3092, 0.2489, 0.2566, 0.3016, 0.377, 0.2, 0.377, 0.2489, 0.2566, 0.3693, 0.2077, 0.3693, 0.3092, 0.2489, 0.2566, 0.2, 0.1399, 0.3016, 0.1399, 0.2489, 0.2566, 0.1323, 0.3092, 0.1323, 0.2077, 0.2489, 0.2566, 0.3693, 0.3092, 0.3016, 0.377, 0.2489, 0.2566, 0.8433, 0.5185, 0.7982, 0.6352, 0.8659, 0.7029, 0.9826, 0.6577, 0.5122, 0.6577, 0.6289, 0.7029, 0.6966, 0.6352, 0.6514, 0.5185, 0.6514, 0.9889, 0.6966, 0.8722, 0.6289, 0.8045, 0.5122, 0.8496, 0.8433, 0.9889, 0.7982, 0.8722, 0.6966, 0.8722, 0.6514, 0.9889, 0.9826, 0.6577, 0.8659, 0.7029, 0.8659, 0.8045, 0.9826, 0.8496, 0.6514, 0.5185, 0.6966, 0.6352, 0.7982, 0.6352, 0.8433, 0.5185, 0.5122, 0.8496, 0.6289, 0.8045, 0.6289, 0.7029, 0.5122, 0.6577, 0.9826, 0.8496, 0.8659, 0.8045, 0.7982, 0.8722, 0.8433, 0.9889, 0.7982, 0.6352, 0.7455, 0.7518, 0.8659, 0.7029, 0.6289, 0.7029, 0.7455, 0.7518, 0.6966, 0.6352, 0.6966, 0.8722, 0.7455, 0.7518, 0.6289, 0.8045, 0.7982, 0.8722, 0.7455, 0.7518, 0.6966, 0.8722, 0.8659, 0.7029, 0.7455, 0.7518, 0.8659, 0.8045, 0.6966, 0.6352, 0.7455, 0.7518, 0.7982, 0.6352, 0.6289, 0.8045, 0.7455, 0.7518, 0.6289, 0.7029, 0.8659, 0.8045, 0.7455, 0.7518, 0.7982, 0.8722, 0.8483, 0.02406, 0.8031, 0.1407, 0.8709, 0.2084, 0.9875, 0.1633, 0.5172, 0.1633, 0.6338, 0.2084, 0.7015, 0.1407, 0.6564, 0.02406, 0.6564, 0.4944, 0.7015, 0.3778, 0.6338, 0.31, 0.5172, 0.3552, 0.8483, 0.4944, 0.8031, 0.3778, 0.7015, 0.3778, 0.6564, 0.4944, 0.9875, 0.1633, 0.8709, 0.2084, 0.8709, 0.31, 0.9875, 0.3552, 0.6564, 0.02406, 0.7015, 0.1407, 0.8031, 0.1407, 0.8483, 0.02406, 0.5172, 0.3552, 0.6338, 0.31, 0.6338, 0.2084, 0.5172, 0.1633, 0.9875, 0.3552, 0.8709, 0.31, 0.8031, 0.3778, 0.8483, 0.4944, 0.8031, 0.1407, 0.7505, 0.2573, 0.8709, 0.2084, 0.6338, 0.2084, 0.7505, 0.2573, 0.7015, 0.1407, 0.7015, 0.3778, 0.7505, 0.2573, 0.6338, 0.31, 0.8031, 0.3778, 0.7505, 0.2573, 0.7015, 0.3778, 0.8709, 0.2084, 0.7505, 0.2573, 0.8709, 0.31, 0.7015, 0.1407, 0.7505, 0.2573, 0.8031, 0.1407, 0.6338, 0.31, 0.7505, 0.2573, 0.6338, 0.2084, 0.8709, 0.31, 0.7505, 0.2573, 0.8031, 0.3778, 0.8433, 0.5185, 0.7982, 0.6352, 0.8659, 0.7029, 0.9826, 0.6577, 0.5122, 0.6577, 0.6289, 0.7029, 0.6966, 0.6352, 0.6514, 0.5185, 0.6514, 0.9889, 0.6966, 0.8722, 0.6289, 0.8045, 0.5122, 0.8496, 0.8433, 0.9889, 0.7982, 0.8722, 0.6966, 0.8722, 0.6514, 0.9889, 0.9826, 0.6577, 0.8659, 0.7029, 0.8659, 0.8045, 0.9826, 0.8496, 0.6514, 0.5185, 0.6966, 0.6352, 0.7982, 0.6352, 0.8433, 0.5185, 0.5122, 0.8496, 0.6289, 0.8045, 0.6289, 0.7029, 0.5122, 0.6577, 0.9826, 0.8496, 0.8659, 0.8045, 0.7982, 0.8722, 0.8433, 0.9889, 0.7982, 0.6352, 0.7455, 0.7518, 0.8659, 0.7029, 0.6289, 0.7029, 0.7455, 0.7518, 0.6966, 0.6352, 0.6966, 0.8722, 0.7455, 0.7518, 0.6289, 0.8045, 0.7982, 0.8722, 0.7455, 0.7518, 0.6966, 0.8722, 0.8659, 0.7029, 0.7455, 0.7518, 0.8659, 0.8045, 0.6966, 0.6352, 0.7455, 0.7518, 0.7982, 0.6352, 0.6289, 0.8045, 0.7455, 0.7518, 0.6289, 0.7029, 0.8659, 0.8045, 0.7455, 0.7518, 0.7982, 0.8722, 0.8483, 0.02406, 0.8031, 0.1407, 0.8709, 0.2084, 0.9875, 0.1633, 0.5172, 0.1633, 0.6338, 0.2084, 0.7015, 0.1407, 0.6564, 0.02406, 0.6564, 0.4944, 0.7015, 0.3778, 0.6338, 0.31, 0.5172, 0.3552, 0.8483, 0.4944, 0.8031, 0.3778, 0.7015, 0.3778, 0.6564, 0.4944, 0.9875, 0.1633, 0.8709, 0.2084, 0.8709, 0.31, 0.9875, 0.3552, 0.6564, 0.02406, 0.7015, 0.1407, 0.8031, 0.1407, 0.8483, 0.02406, 0.5172, 0.3552, 0.6338, 0.31, 0.6338, 0.2084, 0.5172, 0.1633, 0.9875, 0.3552, 0.8709, 0.31, 0.8031, 0.3778, 0.8483, 0.4944, 0.8031, 0.1407, 0.7505, 0.2573, 0.8709, 0.2084, 0.6338, 0.2084, 0.7505, 0.2573, 0.7015, 0.1407, 0.7015, 0.3778, 0.7505, 0.2573, 0.6338, 0.31, 0.8031, 0.3778, 0.7505, 0.2573, 0.7015, 0.3778, 0.8709, 0.2084, 0.7505, 0.2573, 0.8709, 0.31, 0.7015, 0.1407, 0.7505, 0.2573, 0.8031, 0.1407, 0.6338, 0.31, 0.7505, 0.2573, 0.6338, 0.2084, 0.8709, 0.31, 0.7505, 0.2573, 0.8031, 0.3778, 0.3468, 0.02328, 0.3016, 0.1399, 0.3693, 0.2077, 0.486, 0.1625, 0.01565, 0.1625, 0.1323, 0.2077, 0.2, 0.1399, 0.1549, 0.02328, 0.1549, 0.4936, 0.2, 0.377, 0.1323, 0.3092, 0.01565, 0.3544, 0.3468, 0.4936, 0.3016, 0.377, 0.2, 0.377, 0.1549, 0.4936, 0.486, 0.1625, 0.3693, 0.2077, 0.3693, 0.3092, 0.486, 0.3544, 0.1549, 0.02328, 0.2, 0.1399, 0.3016, 0.1399, 0.3468, 0.02328, 0.01565, 0.3544, 0.1323, 0.3092, 0.1323, 0.2077, 0.01565, 0.1625, 0.486, 0.3544, 0.3693, 0.3092, 0.3016, 0.377, 0.3468, 0.4936, 0.3016, 0.1399, 0.2489, 0.2566, 0.3693, 0.2077, 0.1323, 0.2077, 0.2489, 0.2566, 0.2, 0.1399, 0.2, 0.377, 0.2489, 0.2566, 0.1323, 0.3092, 0.3016, 0.377, 0.2489, 0.2566, 0.2, 0.377, 0.3693, 0.2077, 0.2489, 0.2566, 0.3693, 0.3092, 0.2, 0.1399, 0.2489, 0.2566, 0.3016, 0.1399, 0.1323, 0.3092, 0.2489, 0.2566, 0.1323, 0.2077, 0.3693, 0.3092, 0.2489, 0.2566, 0.3016, 0.377, 0.8433, 0.5185, 0.7982, 0.6352, 0.8659, 0.7029, 0.9826, 0.6577, 0.5122, 0.6577, 0.6289, 0.7029, 0.6966, 0.6352, 0.6514, 0.5185, 0.6514, 0.9889, 0.6966, 0.8722, 0.6289, 0.8045, 0.5122, 0.8496, 0.8433, 0.9889, 0.7982, 0.8722, 0.6966, 0.8722, 0.6514, 0.9889, 0.9826, 0.6577, 0.8659, 0.7029, 0.8659, 0.8045, 0.9826, 0.8496, 0.6514, 0.5185, 0.6966, 0.6352, 0.7982, 0.6352, 0.8433, 0.5185, 0.5122, 0.8496, 0.6289, 0.8045, 0.6289, 0.7029, 0.5122, 0.6577, 0.9826, 0.8496, 0.8659, 0.8045, 0.7982, 0.8722, 0.8433, 0.9889, 0.7982, 0.6352, 0.7455, 0.7518, 0.8659, 0.7029, 0.6289, 0.7029, 0.7455, 0.7518, 0.6966, 0.6352, 0.6966, 0.8722, 0.7455, 0.7518, 0.6289, 0.8045, 0.7982, 0.8722, 0.7455, 0.7518, 0.6966, 0.8722, 0.8659, 0.7029, 0.7455, 0.7518, 0.8659, 0.8045, 0.6966, 0.6352, 0.7455, 0.7518, 0.7982, 0.6352, 0.6289, 0.8045, 0.7455, 0.7518, 0.6289, 0.7029, 0.8659, 0.8045, 0.7455, 0.7518, 0.7982, 0.8722, 0.3468, 0.02328, 0.3016, 0.1399, 0.3693, 0.2077, 0.486, 0.1625, 0.01565, 0.1625, 0.1323, 0.2077, 0.2, 0.1399, 0.1549, 0.02328, 0.1549, 0.4936, 0.2, 0.377, 0.1323, 0.3092, 0.01565, 0.3544, 0.3468, 0.4936, 0.3016, 0.377, 0.2, 0.377, 0.1549, 0.4936, 0.486, 0.1625, 0.3693, 0.2077, 0.3693, 0.3092, 0.486, 0.3544, 0.1549, 0.02328, 0.2, 0.1399, 0.3016, 0.1399, 0.3468, 0.02328, 0.01565, 0.3544, 0.1323, 0.3092, 0.1323, 0.2077, 0.01565, 0.1625, 0.486, 0.3544, 0.3693, 0.3092, 0.3016, 0.377, 0.3468, 0.4936, 0.3016, 0.1399, 0.2489, 0.2566, 0.3693, 0.2077, 0.1323, 0.2077, 0.2489, 0.2566, 0.2, 0.1399, 0.2, 0.377, 0.2489, 0.2566, 0.1323, 0.3092, 0.3016, 0.377, 0.2489, 0.2566, 0.2, 0.377, 0.3693, 0.2077, 0.2489, 0.2566, 0.3693, 0.3092, 0.2, 0.1399, 0.2489, 0.2566, 0.3016, 0.1399, 0.1323, 0.3092, 0.2489, 0.2566, 0.1323, 0.2077, 0.3693, 0.3092, 0.2489, 0.2566, 0.3016, 0.377, 0.8483, 0.02406, 0.8031, 0.1407, 0.8709, 0.2084, 0.9875, 0.1633, 0.5172, 0.1633, 0.6338, 0.2084, 0.7015, 0.1407, 0.6564, 0.02406, 0.6564, 0.4944, 0.7015, 0.3778, 0.6338, 0.31, 0.5172, 0.3552, 0.8483, 0.4944, 0.8031, 0.3778, 0.7015, 0.3778, 0.6564, 0.4944, 0.9875, 0.1633, 0.8709, 0.2084, 0.8709, 0.31, 0.9875, 0.3552, 0.6564, 0.02406, 0.7015, 0.1407, 0.8031, 0.1407, 0.8483, 0.02406, 0.5172, 0.3552, 0.6338, 0.31, 0.6338, 0.2084, 0.5172, 0.1633, 0.9875, 0.3552, 0.8709, 0.31, 0.8031, 0.3778, 0.8483, 0.4944, 0.8031, 0.1407, 0.7505, 0.2573, 0.8709, 0.2084, 0.6338, 0.2084, 0.7505, 0.2573, 0.7015, 0.1407, 0.7015, 0.3778, 0.7505, 0.2573, 0.6338, 0.31, 0.8031, 0.3778, 0.7505, 0.2573, 0.7015, 0.3778, 0.8709, 0.2084, 0.7505, 0.2573, 0.8709, 0.31, 0.7015, 0.1407, 0.7505, 0.2573, 0.8031, 0.1407, 0.6338, 0.31, 0.7505, 0.2573, 0.6338, 0.2084, 0.8709, 0.31, 0.7505, 0.2573, 0.8031, 0.3778, 0.8483, 0.02406, 0.8031, 0.1407, 0.8709, 0.2084, 0.9875, 0.1633, 0.5172, 0.1633, 0.6338, 0.2084, 0.7015, 0.1407, 0.6564, 0.02406, 0.6564, 0.4944, 0.7015, 0.3778, 0.6338, 0.31, 0.5172, 0.3552, 0.8483, 0.4944, 0.8031, 0.3778, 0.7015, 0.3778, 0.6564, 0.4944, 0.9875, 0.1633, 0.8709, 0.2084, 0.8709, 0.31, 0.9875, 0.3552, 0.6564, 0.02406, 0.7015, 0.1407, 0.8031, 0.1407, 0.8483, 0.02406, 0.5172, 0.3552, 0.6338, 0.31, 0.6338, 0.2084, 0.5172, 0.1633, 0.9875, 0.3552, 0.8709, 0.31, 0.8031, 0.3778, 0.8483, 0.4944, 0.8031, 0.1407, 0.7505, 0.2573, 0.8709, 0.2084, 0.6338, 0.2084, 0.7505, 0.2573, 0.7015, 0.1407, 0.7015, 0.3778, 0.7505, 0.2573, 0.6338, 0.31, 0.8031, 0.3778, 0.7505, 0.2573, 0.7015, 0.3778, 0.8709, 0.2084, 0.7505, 0.2573, 0.8709, 0.31, 0.7015, 0.1407, 0.7505, 0.2573, 0.8031, 0.1407, 0.6338, 0.31, 0.7505, 0.2573, 0.6338, 0.2084, 0.8709, 0.31, 0.7505, 0.2573, 0.8031, 0.3778, 0.8433, 0.5185, 0.7982, 0.6352, 0.8659, 0.7029, 0.9826, 0.6577, 0.5122, 0.6577, 0.6289, 0.7029, 0.6966, 0.6352, 0.6514, 0.5185, 0.6514, 0.9889, 0.6966, 0.8722, 0.6289, 0.8045, 0.5122, 0.8496, 0.8433, 0.9889, 0.7982, 0.8722, 0.6966, 0.8722, 0.6514, 0.9889, 0.9826, 0.6577, 0.8659, 0.7029, 0.8659, 0.8045, 0.9826, 0.8496, 0.6514, 0.5185, 0.6966, 0.6352, 0.7982, 0.6352, 0.8433, 0.5185, 0.5122, 0.8496, 0.6289, 0.8045, 0.6289, 0.7029, 0.5122, 0.6577, 0.9826, 0.8496, 0.8659, 0.8045, 0.7982, 0.8722, 0.8433, 0.9889, 0.7982, 0.6352, 0.7455, 0.7518, 0.8659, 0.7029, 0.6289, 0.7029, 0.7455, 0.7518, 0.6966, 0.6352, 0.6966, 0.8722, 0.7455, 0.7518, 0.6289, 0.8045, 0.7982, 0.8722, 0.7455, 0.7518, 0.6966, 0.8722, 0.8659, 0.7029, 0.7455, 0.7518, 0.8659, 0.8045, 0.6966, 0.6352, 0.7455, 0.7518, 0.7982, 0.6352, 0.6289, 0.8045, 0.7455, 0.7518, 0.6289, 0.7029, 0.8659, 0.8045, 0.7455, 0.7518, 0.7982, 0.8722, 0.8483, 0.02406, 0.8031, 0.1407, 0.8709, 0.2084, 0.9875, 0.1633, 0.5172, 0.1633, 0.6338, 0.2084, 0.7015, 0.1407, 0.6564, 0.02406, 0.6564, 0.4944, 0.7015, 0.3778, 0.6338, 0.31, 0.5172, 0.3552, 0.8483, 0.4944, 0.8031, 0.3778, 0.7015, 0.3778, 0.6564, 0.4944, 0.9875, 0.1633, 0.8709, 0.2084, 0.8709, 0.31, 0.9875, 0.3552, 0.6564, 0.02406, 0.7015, 0.1407, 0.8031, 0.1407, 0.8483, 0.02406, 0.5172, 0.3552, 0.6338, 0.31, 0.6338, 0.2084, 0.5172, 0.1633, 0.9875, 0.3552, 0.8709, 0.31, 0.8031, 0.3778, 0.8483, 0.4944, 0.8031, 0.1407, 0.7505, 0.2573, 0.8709, 0.2084, 0.6338, 0.2084, 0.7505, 0.2573, 0.7015, 0.1407, 0.7015, 0.3778, 0.7505, 0.2573, 0.6338, 0.31, 0.8031, 0.3778, 0.7505, 0.2573, 0.7015, 0.3778, 0.8709, 0.2084, 0.7505, 0.2573, 0.8709, 0.31, 0.7015, 0.1407, 0.7505, 0.2573, 0.8031, 0.1407, 0.6338, 0.31, 0.7505, 0.2573, 0.6338, 0.2084, 0.8709, 0.31, 0.7505, 0.2573, 0.8031, 0.3778, 0.3468, 0.02328, 0.3016, 0.1399, 0.3693, 0.2077, 0.486, 0.1625, 0.01565, 0.1625, 0.1323, 0.2077, 0.2, 0.1399, 0.1549, 0.02328, 0.1549, 0.4936, 0.2, 0.377, 0.1323, 0.3092, 0.01565, 0.3544, 0.3468, 0.4936, 0.3016, 0.377, 0.2, 0.377, 0.1549, 0.4936, 0.486, 0.1625, 0.3693, 0.2077, 0.3693, 0.3092, 0.486, 0.3544, 0.1549, 0.02328, 0.2, 0.1399, 0.3016, 0.1399, 0.3468, 0.02328, 0.01565, 0.3544, 0.1323, 0.3092, 0.1323, 0.2077, 0.01565, 0.1625, 0.486, 0.3544, 0.3693, 0.3092, 0.3016, 0.377, 0.3468, 0.4936, 0.3016, 0.1399, 0.2489, 0.2566, 0.3693, 0.2077, 0.1323, 0.2077, 0.2489, 0.2566, 0.2, 0.1399, 0.2, 0.377, 0.2489, 0.2566, 0.1323, 0.3092, 0.3016, 0.377, 0.2489, 0.2566, 0.2, 0.377, 0.3693, 0.2077, 0.2489, 0.2566, 0.3693, 0.3092, 0.2, 0.1399, 0.2489, 0.2566, 0.3016, 0.1399, 0.1323, 0.3092, 0.2489, 0.2566, 0.1323, 0.2077, 0.3693, 0.3092, 0.2489, 0.2566, 0.3016, 0.377])
_ca = me_cylinder_001.color_attributes.new('Col', 'BYTE_COLOR', 'CORNER')
_ca.data.foreach_set('color', [1.0, 1.0, 1.0, 1.0, 1.0, 1.0, 1.0, 1.0, 1.0, 1.0, 1.0, 1.0, 1.0, 1.0, 1.0, 1.0, 1.0, 1.0, 1.0, 1.0, 1.0, 1.0, 1.0, 1.0, 1.0, 1.0, 1.0, 1.0, 1.0, 1.0, 1.0, 1.0, 1.0, 1.0, 1.0, 1.0, 1.0, 1.0, 1.0, 1.0, 1.0, 1.0, 1.0, 1.0, 1.0, 1.0, 1.0, 1.0, 1.0, 1.0, 1.0, 1.0, 1.0, 1.0, 1.0, 1.0, 1.0, 1.0, 1.0, 1.0, 1.0, 1.0, 1.0, 1.0, 1.0, 1.0, 1.0, 1.0, 1.0, 1.0, 1.0, 1.0, 1.0, 1.0, 1.0, 1.0, 1.0, 1.0, 1.0, 1.0, 1.0, 1.0, 1.0, 1.0, 1.0, 1.0, 1.0, 1.0, 1.0, 1.0, 1.0, 1.0, 1.0, 1.0, 1.0, 1.0, 1.0, 1.0, 1.0, 1.0, 1.0, 1.0, 1.0, 1.0, 1.0, 1.0, 1.0, 1.0, 1.0, 1.0, 1.0, 1.0, 1.0, 1.0, 1.0, 1.0, 1.0, 1.0, 1.0, 1.0, 1.0, 1.0, 1.0, 1.0, 1.0, 1.0, 1.0, 1.0, 1.0, 1.0, 1.0, 1.0, 1.0, 1.0, 1.0, 1.0, 1.0, 1.0, 1.0, 1.0, 1.0, 1.0, 1.0, 1.0, 1.0, 1.0, 1.0, 1.0, 1.0, 1.0, 1.0, 1.0, 1.0, 1.0, 1.0, 1.0, 1.0, 1.0, 1.0, 1.0, 1.0, 1.0, 1.0, 1.0, 1.0, 1.0, 1.0, 1.0, 1.0, 1.0, 1.0, 1.0, 1.0, 1.0, 1.0, 1.0, 1.0, 1.0, 1.0, 1.0, 1.0, 1.0, 1.0, 1.0, 1.0, 1.0, 1.0, 1.0, 1.0, 1.0, 1.0, 1.0, 1.0, 1.0, 1.0, 1.0, 1.0, 1.0, 1.0, 1.0, 1.0, 1.0, 1.0, 1.0, 1.0, 1.0, 1.0, 1.0, 1.0, 1.0, 1.0, 1.0, 1.0, 1.0, 1.0, 1.0, 1.0, 1.0, 1.0, 1.0, 1.0, 1.0, 1.0, 1.0, 1.0, 1.0, 1.0, 1.0, 1.0, 1.0, 1.0, 1.0, 1.0, 1.0, 1.0, 1.0, 1.0, 1.0, 1.0, 1.0, 1.0, 1.0, 1.0, 1.0, 1.0, 1.0, 1.0, 1.0, 1.0, 1.0, 1.0, 1.0, 1.0, 1.0, 1.0, 1.0, 1.0, 1.0, 1.0, 1.0, 1.0, 1.0, 1.0, 1.0, 1.0, 1.0, 1.0, 1.0, 1.0, 1.0, 1.0, 1.0, 1.0, 1.0, 1.0, 1.0, 1.0, 1.0, 1.0, 1.0, 1.0, 1.0, 1.0, 1.0, 1.0, 1.0, 1.0, 1.0, 1.0, 1.0, 1.0, 1.0, 1.0, 1.0, 1.0, 1.0, 1.0, 1.0, 1.0, 1.0, 1.0, 1.0, 1.0, 1.0, 1.0, 1.0, 1.0, 1.0, 1.0, 1.0, 1.0, 1.0, 1.0, 1.0, 1.0, 1.0, 1.0, 1.0, 1.0, 1.0, 1.0, 1.0, 1.0, 1.0, 1.0, 1.0, 1.0, 1.0, 1.0, 1.0, 1.0, 1.0, 1.0, 1.0, 1.0, 1.0, 1.0, 1.0, 1.0, 1.0, 1.0, 1.0, 1.0, 1.0, 1.0, 1.0, 1.0, 1.0, 1.0, 1.0, 1.0, 1.0, 1.0, 1.0, 1.0, 1.0, 1.0, 1.0, 1.0, 1.0, 1.0, 1.0, 1.0, 1.0, 1.0, 1.0, 1.0, 1.0, 1.0, 1.0, 1.0, 1.0, 1.0, 1.0, 1.0, 1.0, 1.0, 1.0, 1.0, 1.0, 1.0, 1.0, 1.0, 1.0, 1.0, 1.0, 1.0, 1.0, 1.0, 1.0, 1.0, 1.0, 1.0, 1.0, 1.0, 1.0, 1.0, 1.0, 1.0, 1.0, 1.0, 1.0, 1.0, 1.0, 1.0, 1.0, 1.0, 1.0, 1.0, 1.0, 1.0, 1.0, 1.0, 1.0, 1.0, 1.0, 1.0, 1.0, 1.0, 1.0, 1.0, 1.0, 1.0, 1.0, 1.0, 1.0, 1.0, 1.0, 1.0, 1.0, 1.0, 1.0, 1.0, 1.0, 1.0, 1.0, 1.0, 1.0, 1.0, 1.0, 1.0, 1.0, 1.0, 1.0, 1.0, 1.0, 1.0, 1.0, 1.0, 1.0, 1.0, 1.0, 1.0, 1.0, 1.0, 1.0, 1.0, 1.0, 1.0, 1.0, 1.0, 1.0, 1.0, 1.0, 1.0, 1.0, 1.0, 1.0, 1.0, 1.0, 1.0, 1.0, 1.0, 1.0, 1.0, 1.0, 1.0, 1.0, 1.0, 1.0, 1.0, 1.0, 1.0, 1.0, 1.0, 1.0, 1.0, 1.0, 1.0, 1.0, 1.0, 1.0, 1.0, 1.0, 1.0, 1.0, 1.0, 1.0, 1.0, 1.0, 1.0, 1.0, 1.0, 1.0, 1.0, 1.0, 1.0, 1.0, 1.0, 1.0, 1.0, 1.0, 1.0, 1.0, 1.0, 1.0, 1.0, 1.0, 1.0, 1.0, 1.0, 1.0, 1.0, 1.0, 1.0, 1.0, 1.0, 1.0, 1.0, 1.0, 1.0, 1.0, 1.0, 1.0, 1.0, 1.0, 1.0, 1.0, 1.0, 1.0, 1.0, 1.0, 1.0, 1.0, 1.0, 1.0, 1.0, 1.0, 1.0, 1.0, 1.0, 1.0, 1.0, 1.0, 1.0, 1.0, 1.0, 1.0, 1.0, 1.0, 1.0, 1.0, 1.0, 1.0, 1.0, 1.0, 1.0, 1.0, 1.0, 1.0, 1.0, 1.0, 1.0, 1.0, 1.0, 1.0, 1.0, 1.0, 1.0, 1.0, 1.0, 1.0, 1.0, 1.0, 1.0, 1.0, 1.0, 1.0, 1.0, 1.0, 1.0, 1.0, 1.0, 1.0, 1.0, 1.0, 1.0, 1.0, 1.0, 1.0, 1.0, 1.0, 1.0, 1.0, 1.0, 1.0, 1.0, 1.0, 1.0, 1.0, 1.0, 1.0, 1.0, 1.0, 1.0, 1.0, 1.0, 1.0, 1.0, 1.0, 1.0, 1.0, 1.0, 1.0, 1.0, 1.0, 1.0, 1.0, 1.0, 1.0, 1.0, 1.0, 1.0, 1.0, 1.0, 1.0, 1.0, 1.0, 1.0, 1.0, 1.0, 1.0, 1.0, 1.0, 1.0, 1.0, 1.0, 1.0, 1.0, 1.0, 1.0, 1.0, 1.0, 1.0, 1.0, 1.0, 1.0, 1.0, 1.0, 1.0, 1.0, 1.0, 1.0, 1.0, 1.0, 1.0, 1.0, 1.0, 1.0, 1.0, 1.0, 1.0, 1.0, 1.0, 1.0, 1.0, 1.0, 1.0, 1.0, 1.0, 1.0, 1.0, 1.0, 1.0, 1.0, 1.0, 1.0, 1.0, 1.0, 1.0, 1.0, 1.0, 1.0, 1.0, 1.0, 1.0, 1.0, 1.0, 1.0, 1.0, 1.0, 1.0, 1.0, 1.0, 1.0, 1.0, 1.0, 1.0, 1.0, 1.0, 1.0, 1.0, 1.0, 1.0, 1.0, 1.0, 1.0, 1.0, 1.0, 1.0, 1.0, 1.0, 1.0, 1.0, 1.0, 1.0, 1.0, 1.0, 1.0, 1.0, 1.0, 1.0, 1.0, 1.0, 1.0, 1.0, 1.0, 1.0, 1.0, 1.0, 1.0, 1.0, 1.0, 1.0, 1.0, 1.0, 1.0, 1.0, 1.0, 1.0, 1.0, 1.0, 1.0, 1.0, 1.0, 1.0, 1.0, 1.0, 1.0, 1.0, 1.0, 1.0, 1.0, 1.0, 1.0, 1.0, 1.0, 1.0, 1.0, 1.0, 1.0, 1.0, 1.0, 1.0, 1.0, 1.0, 1.0, 1.0, 1.0, 1.0, 1.0, 1.0, 1.0, 1.0, 1.0, 1.0, 1.0, 1.0, 1.0, 1.0, 1.0, 1.0, 1.0, 1.0, 1.0, 1.0, 1.0, 1.0, 1.0, 1.0, 1.0, 1.0, 1.0, 1.0, 1.0, 1.0, 1.0, 1.0, 1.0, 1.0, 1.0, 1.0, 1.0, 1.0, 1.0, 1.0, 1.0, 1.0, 1.0, 1.0, 1.0, 1.0, 1.0, 1.0, 1.0, 1.0, 1.0, 1.0, 1.0, 1.0, 1.0, 1.0, 1.0, 1.0, 1.0, 1.0, 1.0, 1.0, 1.0, 1.0, 1.0, 1.0, 1.0, 1.0, 1.0, 1.0, 1.0, 1.0, 1.0, 1.0, 1.0, 1.0, 1.0, 1.0, 1.0, 1.0, 1.0, 1.0, 1.0, 1.0, 1.0, 1.0, 1.0, 1.0, 1.0, 1.0, 1.0, 1.0, 1.0, 1.0, 1.0, 1.0, 1.0, 1.0, 1.0, 1.0, 1.0, 1.0, 1.0, 1.0, 1.0, 1.0, 1.0, 1.0, 1.0, 1.0, 1.0, 1.0, 1.0, 1.0, 1.0, 1.0, 1.0, 1.0, 1.0, 1.0, 1.0, 1.0, 1.0, 1.0, 1.0, 1.0, 1.0, 1.0, 1.0, 1.0, 1.0, 1.0, 1.0, 1.0, 1.0, 1.0, 1.0, 1.0, 1.0, 1.0, 1.0, 1.0, 1.0, 1.0, 1.0, 1.0, 1.0, 1.0, 1.0, 1.0, 1.0, 1.0, 1.0, 1.0, 1.0, 1.0, 1.0, 1.0, 1.0, 1.0, 1.0, 1.0, 1.0, 1.0, 1.0, 1.0, 1.0, 1.0, 1.0, 1.0, 1.0, 1.0, 1.0, 1.0, 1.0, 1.0, 1.0, 1.0, 1.0, 1.0, 1.0, 1.0, 1.0, 1.0, 1.0, 1.0, 1.0, 1.0, 1.0, 1.0, 1.0, 1.0, 1.0, 1.0, 1.0, 1.0, 1.0, 1.0, 1.0, 1.0, 1.0, 1.0, 1.0, 1.0, 1.0, 1.0, 1.0, 1.0, 1.0, 1.0, 1.0, 1.0, 1.0, 1.0, 1.0, 1.0, 1.0, 1.0, 1.0, 1.0, 1.0, 1.0, 1.0, 1.0, 1.0, 1.0, 1.0, 1.0, 1.0, 1.0, 1.0, 1.0, 1.0, 1.0, 1.0, 1.0, 1.0, 1.0, 1.0, 1.0, 1.0, 1.0, 1.0, 1.0, 1.0, 1.0, 1.0, 1.0, 1.0, 1.0, 1.0, 1.0, 1.0, 1.0, 1.0, 1.0, 1.0, 1.0, 1.0, 1.0, 1.0, 1.0, 1.0, 1.0, 1.0, 1.0, 1.0, 1.0, 1.0, 1.0, 1.0, 1.0, 1.0, 1.0, 1.0, 1.0, 1.0, 1.0, 1.0, 1.0, 1.0, 1.0, 1.0, 1.0, 1.0, 1.0, 1.0, 1.0, 1.0, 1.0, 1.0, 1.0, 1.0, 1.0, 1.0, 1.0, 1.0, 1.0, 1.0, 1.0, 1.0, 1.0, 1.0, 1.0, 1.0, 1.0, 1.0, 1.0, 1.0, 1.0, 1.0, 1.0, 1.0, 1.0, 1.0, 1.0, 1.0, 1.0, 1.0, 1.0, 1.0, 1.0, 1.0, 1.0, 1.0, 1.0, 1.0, 1.0, 1.0, 1.0, 1.0, 1.0, 1.0, 1.0, 1.0, 1.0, 1.0, 1.0, 1.0, 1.0, 1.0, 1.0, 1.0, 1.0, 1.0, 1.0, 1.0, 1.0, 1.0, 1.0, 1.0, 1.0, 1.0, 1.0, 1.0, 1.0, 1.0, 1.0, 1.0, 1.0, 1.0, 1.0, 1.0, 1.0, 1.0, 1.0, 1.0, 1.0, 1.0, 1.0, 1.0, 1.0, 1.0, 1.0, 1.0, 1.0, 1.0, 1.0, 1.0, 1.0, 1.0, 1.0, 1.0, 1.0, 1.0, 1.0, 1.0, 1.0, 1.0, 1.0, 1.0, 1.0, 1.0, 1.0, 1.0, 1.0, 1.0, 1.0, 1.0, 1.0, 1.0, 1.0, 1.0, 1.0, 1.0, 1.0, 1.0, 1.0, 1.0, 1.0, 1.0, 1.0, 1.0, 1.0, 1.0, 1.0, 1.0, 1.0, 1.0, 1.0, 1.0, 1.0, 1.0, 1.0, 1.0, 1.0, 1.0, 1.0, 1.0, 1.0, 1.0, 1.0, 1.0, 1.0, 1.0, 1.0, 1.0, 1.0, 1.0, 1.0, 1.0, 1.0, 1.0, 1.0, 1.0, 1.0, 1.0, 1.0, 1.0, 1.0, 1.0, 1.0, 1.0, 1.0, 1.0, 1.0, 1.0, 1.0, 1.0, 1.0, 1.0, 1.0, 1.0, 1.0, 1.0, 1.0, 1.0, 1.0, 1.0, 1.0, 1.0, 1.0, 1.0, 1.0, 1.0, 1.0, 1.0, 1.0, 1.0, 1.0, 1.0, 1.0, 1.0, 1.0, 1.0, 1.0, 1.0, 1.0, 1.0, 1.0, 1.0, 1.0, 1.0, 1.0, 1.0, 1.0, 1.0, 1.0, 1.0, 1.0, 1.0, 1.0, 1.0, 1.0, 1.0, 1.0, 1.0, 1.0, 1.0, 1.0, 1.0, 1.0, 1.0, 1.0, 1.0, 1.0, 1.0, 1.0, 1.0, 1.0, 1.0, 1.0, 1.0, 1.0, 1.0, 1.0, 1.0, 1.0, 1.0, 1.0, 1.0, 1.0, 1.0, 1.0, 1.0, 1.0, 1.0, 1.0, 1.0, 1.0, 1.0, 1.0, 1.0, 1.0, 1.0, 1.0, 1.0, 1.0, 1.0, 1.0, 1.0, 1.0, 1.0, 1.0, 1.0, 1.0, 1.0, 1.0, 1.0, 1.0, 1.0, 1.0, 1.0, 1.0, 1.0, 1.0, 1.0, 1.0, 1.0, 1.0, 1.0, 1.0, 1.0, 1.0, 1.0, 1.0, 1.0, 1.0, 1.0, 1.0, 1.0, 1.0, 1.0, 1.0, 1.0, 1.0, 1.0, 1.0, 1.0, 1.0, 1.0, 1.0, 1.0, 1.0, 1.0, 1.0, 1.0, 1.0, 1.0, 1.0, 1.0, 1.0, 1.0, 1.0, 1.0, 1.0, 1.0, 1.0, 1.0, 1.0, 1.0, 1.0, 1.0, 1.0, 1.0, 1.0, 1.0, 1.0, 1.0, 1.0, 1.0, 1.0, 1.0, 1.0, 1.0, 1.0, 1.0, 1.0, 1.0, 1.0, 1.0, 1.0, 1.0, 1.0, 1.0, 1.0, 1.0, 1.0, 1.0, 1.0, 1.0, 1.0, 1.0, 1.0, 1.0, 1.0, 1.0, 1.0, 1.0, 1.0, 1.0, 1.0, 1.0, 1.0, 1.0, 1.0, 1.0, 1.0, 1.0, 1.0, 1.0, 1.0, 1.0, 1.0, 1.0, 1.0, 1.0, 1.0, 1.0, 1.0, 1.0, 1.0, 1.0, 1.0, 1.0, 1.0, 1.0, 1.0, 1.0, 1.0, 1.0, 1.0, 1.0, 1.0, 1.0, 1.0, 1.0, 1.0, 1.0, 1.0, 1.0, 1.0, 1.0, 1.0, 1.0, 1.0, 1.0, 1.0, 1.0, 1.0, 1.0, 1.0, 1.0, 1.0, 1.0, 1.0, 1.0, 1.0, 1.0, 1.0, 1.0, 1.0, 1.0, 1.0, 1.0, 1.0, 1.0, 1.0, 1.0, 1.0, 1.0, 1.0, 1.0, 1.0, 1.0, 1.0, 1.0, 1.0, 1.0, 1.0, 1.0, 1.0, 1.0, 1.0, 1.0, 1.0, 1.0, 1.0, 1.0, 1.0, 1.0, 1.0, 1.0, 1.0, 1.0, 1.0, 1.0, 1.0, 1.0, 1.0, 1.0, 1.0, 1.0, 1.0, 1.0, 1.0, 1.0, 1.0, 1.0, 1.0, 1.0, 1.0, 1.0, 1.0, 1.0, 1.0, 1.0, 1.0, 1.0, 1.0, 1.0, 1.0, 1.0, 1.0, 1.0, 1.0, 1.0, 1.0, 1.0, 1.0, 1.0, 1.0, 1.0, 1.0, 1.0, 1.0, 1.0, 1.0, 1.0, 1.0, 1.0, 1.0, 1.0, 1.0, 1.0, 1.0, 1.0, 1.0, 1.0, 1.0, 1.0, 1.0, 1.0, 1.0, 1.0, 1.0, 1.0, 1.0, 1.0, 1.0, 1.0, 1.0, 1.0, 1.0, 1.0, 1.0, 1.0, 1.0, 1.0, 1.0, 1.0, 1.0, 1.0, 1.0, 1.0, 1.0, 1.0, 1.0, 1.0, 1.0, 1.0, 1.0, 1.0, 1.0, 1.0, 1.0, 1.0, 1.0, 1.0, 1.0, 1.0, 1.0, 1.0, 1.0, 1.0, 1.0, 1.0, 1.0, 1.0, 1.0, 1.0, 1.0, 1.0, 1.0, 1.0, 1.0, 1.0, 1.0, 1.0, 1.0, 1.0, 1.0, 1.0, 1.0, 1.0, 1.0, 1.0, 1.0, 1.0, 1.0, 1.0, 1.0, 1.0, 1.0, 1.0, 1.0, 1.0, 1.0, 1.0, 1.0, 1.0, 1.0, 1.0, 1.0, 1.0, 1.0, 1.0, 1.0, 1.0, 1.0, 1.0, 1.0, 1.0, 1.0, 1.0, 1.0, 1.0, 1.0, 1.0, 1.0, 1.0, 1.0, 1.0, 1.0, 1.0, 1.0, 1.0, 1.0, 1.0, 1.0, 1.0, 1.0, 1.0, 1.0, 1.0, 1.0, 1.0, 1.0, 1.0, 1.0, 1.0, 1.0, 1.0, 1.0, 1.0, 1.0, 1.0, 1.0, 1.0, 1.0, 1.0, 1.0, 1.0, 1.0, 1.0, 1.0, 1.0, 1.0, 1.0, 1.0, 1.0, 1.0, 1.0, 1.0, 1.0, 1.0, 1.0, 1.0, 1.0, 1.0, 1.0, 1.0, 1.0, 1.0, 1.0, 1.0, 1.0, 1.0, 1.0, 1.0, 1.0, 1.0, 1.0, 1.0, 1.0, 1.0, 1.0, 1.0, 1.0, 1.0, 1.0, 1.0, 1.0, 1.0, 1.0, 1.0, 1.0, 1.0, 1.0, 1.0, 1.0, 1.0, 1.0, 1.0, 1.0, 1.0, 1.0, 1.0, 1.0, 1.0, 1.0, 1.0, 1.0, 1.0, 1.0, 1.0, 1.0, 1.0, 1.0, 1.0, 1.0, 1.0, 1.0, 1.0, 1.0, 1.0, 1.0, 1.0, 1.0, 1.0, 1.0, 1.0, 1.0, 1.0, 1.0, 1.0, 1.0, 1.0, 1.0, 1.0, 1.0, 1.0, 1.0, 1.0, 1.0, 1.0, 1.0, 1.0, 1.0, 1.0, 1.0, 1.0, 1.0, 1.0, 1.0, 1.0, 1.0, 1.0, 1.0, 1.0, 1.0, 1.0, 1.0, 1.0, 1.0, 1.0, 1.0, 1.0, 1.0, 1.0, 1.0, 1.0, 1.0, 1.0, 1.0, 1.0, 1.0, 1.0, 1.0, 1.0, 1.0, 1.0, 1.0, 1.0, 1.0, 1.0, 1.0, 1.0, 1.0, 1.0, 1.0, 1.0, 1.0, 1.0, 1.0, 1.0, 1.0, 1.0, 1.0, 1.0, 1.0, 1.0, 1.0, 1.0, 1.0, 1.0, 1.0, 1.0, 1.0, 1.0, 1.0, 1.0, 1.0, 1.0, 1.0, 1.0, 1.0, 1.0, 1.0, 1.0, 1.0, 1.0, 1.0, 1.0, 1.0, 1.0, 1.0, 1.0, 1.0, 1.0, 1.0, 1.0, 1.0, 1.0, 1.0, 1.0, 1.0, 1.0, 1.0, 1.0, 1.0, 1.0, 1.0, 1.0, 1.0, 1.0, 1.0, 1.0, 1.0, 1.0, 1.0, 1.0, 1.0, 1.0, 1.0, 1.0, 1.0, 1.0, 1.0, 1.0, 1.0, 1.0, 1.0, 1.0, 1.0, 1.0, 1.0, 1.0, 1.0, 1.0, 1.0, 1.0, 1.0, 1.0, 1.0, 1.0, 1.0, 1.0, 1.0, 1.0, 1.0, 1.0, 1.0, 1.0, 1.0, 1.0, 1.0, 1.0, 1.0, 1.0, 1.0, 1.0, 1.0, 1.0, 1.0, 1.0, 1.0, 1.0, 1.0, 1.0, 1.0, 1.0, 1.0, 1.0, 1.0, 1.0, 1.0, 1.0, 1.0, 1.0, 1.0, 1.0, 1.0, 1.0, 1.0, 1.0, 1.0, 1.0, 1.0, 1.0, 1.0, 1.0, 1.0, 1.0, 1.0, 1.0, 1.0, 1.0, 1.0, 1.0, 1.0, 1.0, 1.0, 1.0, 1.0, 1.0, 1.0, 1.0, 1.0, 1.0, 1.0, 1.0, 1.0, 1.0, 1.0, 1.0, 1.0, 1.0, 1.0, 1.0, 1.0, 1.0, 1.0, 1.0, 1.0, 1.0, 1.0, 1.0, 1.0, 1.0, 1.0, 1.0, 1.0, 1.0, 1.0, 1.0, 1.0, 1.0, 1.0, 1.0, 1.0, 1.0, 1.0, 1.0, 1.0, 1.0, 1.0, 1.0, 1.0, 1.0, 1.0, 1.0, 1.0, 1.0, 1.0, 1.0, 1.0, 1.0, 1.0, 1.0, 1.0, 1.0, 1.0, 1.0, 1.0, 1.0, 1.0, 1.0, 1.0, 1.0, 1.0, 1.0, 1.0, 1.0, 1.0, 1.0, 1.0, 1.0, 1.0, 1.0, 1.0, 1.0, 1.0, 1.0, 1.0, 1.0, 1.0, 1.0, 1.0, 1.0, 1.0, 1.0, 1.0, 1.0, 1.0, 1.0, 1.0, 1.0, 1.0, 1.0, 1.0, 1.0, 1.0, 1.0, 1.0, 1.0, 1.0, 1.0, 1.0, 1.0, 1.0, 1.0, 1.0, 1.0, 1.0, 1.0, 1.0, 1.0, 1.0, 1.0, 1.0, 1.0, 1.0, 1.0, 1.0, 1.0, 1.0, 1.0, 1.0, 1.0, 1.0, 1.0, 1.0, 1.0, 1.0, 1.0, 1.0, 1.0, 1.0, 1.0, 1.0, 1.0, 1.0, 1.0, 1.0, 1.0, 1.0, 1.0, 1.0, 1.0, 1.0, 1.0, 1.0, 1.0, 1.0, 1.0, 1.0, 1.0, 1.0, 1.0, 1.0, 1.0, 1.0, 1.0, 1.0, 1.0, 1.0, 1.0, 1.0, 1.0, 1.0, 1.0, 1.0, 1.0, 1.0, 1.0, 1.0, 1.0, 1.0, 1.0, 1.0, 1.0, 1.0, 1.0, 1.0, 1.0, 1.0, 1.0, 1.0, 1.0, 1.0, 1.0, 1.0, 1.0, 1.0, 1.0, 1.0, 1.0, 1.0, 1.0, 1.0, 1.0, 1.0, 1.0, 1.0, 1.0, 1.0, 1.0, 1.0, 1.0, 1.0, 1.0, 1.0, 1.0, 1.0, 1.0, 1.0, 1.0, 1.0, 1.0, 1.0, 1.0, 1.0, 1.0, 1.0, 1.0, 1.0, 1.0, 1.0, 1.0, 1.0, 1.0, 1.0, 1.0, 1.0, 1.0, 1.0, 1.0, 1.0, 1.0, 1.0, 1.0, 1.0, 1.0, 1.0, 1.0, 1.0, 1.0, 1.0, 1.0, 1.0, 1.0, 1.0, 1.0, 1.0, 1.0, 1.0, 1.0, 1.0, 1.0, 1.0, 1.0, 1.0, 1.0, 1.0, 1.0, 1.0, 1.0, 1.0, 1.0, 1.0, 1.0, 1.0, 1.0, 1.0, 1.0, 1.0, 1.0, 1.0, 1.0, 1.0, 1.0, 1.0, 1.0, 1.0, 1.0, 1.0, 1.0, 1.0, 1.0, 1.0, 1.0, 1.0, 1.0, 1.0, 1.0, 1.0, 1.0, 1.0, 1.0, 1.0, 1.0, 1.0, 1.0, 1.0, 1.0, 1.0, 1.0, 1.0, 1.0, 1.0, 1.0, 1.0, 1.0, 1.0, 1.0, 1.0, 1.0, 1.0, 1.0, 1.0, 1.0, 1.0, 1.0, 1.0, 1.0, 1.0, 1.0, 1.0, 1.0, 1.0, 1.0, 1.0, 1.0, 1.0, 1.0, 1.0, 1.0, 1.0, 1.0, 1.0, 1.0, 1.0, 1.0, 1.0, 1.0, 1.0, 1.0, 1.0, 1.0, 1.0, 1.0, 1.0, 1.0, 1.0, 1.0, 1.0, 1.0, 1.0, 1.0, 1.0, 1.0, 1.0, 1.0, 1.0, 1.0, 1.0, 1.0, 1.0, 1.0, 1.0, 1.0, 1.0, 1.0, 1.0, 1.0, 1.0, 1.0, 1.0, 1.0, 1.0, 1.0, 1.0, 1.0, 1.0, 1.0, 1.0, 1.0, 1.0, 1.0, 1.0, 1.0, 1.0, 1.0, 1.0, 1.0, 1.0, 1.0, 1.0, 1.0, 1.0, 1.0, 1.0, 1.0, 1.0, 1.0, 1.0, 1.0, 1.0, 1.0, 1.0, 1.0, 1.0, 1.0, 1.0, 1.0, 1.0, 1.0, 1.0, 1.0, 1.0, 1.0, 1.0, 1.0, 1.0, 1.0, 1.0, 1.0, 1.0, 1.0, 1.0, 1.0, 1.0, 1.0, 1.0, 1.0, 1.0, 1.0, 1.0, 1.0, 1.0, 1.0, 1.0, 1.0, 1.0, 1.0, 1.0, 1.0, 1.0, 1.0, 1.0, 1.0, 1.0, 1.0, 1.0, 1.0, 1.0, 1.0, 1.0, 1.0, 1.0, 1.0, 1.0, 1.0, 1.0, 1.0, 1.0, 1.0, 1.0, 1.0, 1.0, 1.0, 1.0, 1.0, 1.0, 1.0, 1.0, 1.0, 0.0, 0.0, 0.0, 1.0, 0.0, 0.0, 0.0, 1.0, 0.0, 0.0, 0.0, 1.0, 0.0, 0.0, 0.0, 1.0, 0.0, 0.0, 0.0, 1.0, 0.0, 0.0, 0.0, 1.0, 0.0, 0.0, 0.0, 1.0, 0.0, 0.0, 0.0, 1.0, 0.0, 0.0, 0.0, 1.0, 0.0, 0.0, 0.0, 1.0, 0.0, 0.0, 0.0, 1.0, 0.0, 0.0, 0.0, 1.0, 0.0, 0.0, 0.0, 1.0, 0.0, 0.0, 0.0, 1.0, 0.0, 0.0, 0.0, 1.0, 0.0, 0.0, 0.0, 1.0, 0.0, 0.0, 0.0, 1.0, 0.0, 0.0, 0.0, 1.0, 0.0, 0.0, 0.0, 1.0, 0.0, 0.0, 0.0, 1.0, 0.0, 0.0, 0.0, 1.0, 0.0, 0.0, 0.0, 1.0, 0.0, 0.0, 0.0, 1.0, 0.0, 0.0, 0.0, 1.0, 0.0, 0.0, 0.0, 1.0, 0.0, 0.0, 0.0, 1.0, 0.0, 0.0, 0.0, 1.0, 0.0, 0.0, 0.0, 1.0, 0.0, 0.0, 0.0, 1.0, 0.0, 0.0, 0.0, 1.0, 0.0137, 0.0137, 0.0137, 1.0, 0.0137, 0.0137, 0.0137, 1.0, 0.0, 0.0, 0.0, 1.0, 0.0, 0.0, 0.0, 1.0, 0.0, 0.0, 0.0, 1.0, 0.0, 0.0, 0.0, 1.0, 0.0, 0.0, 0.0, 1.0, 0.0, 0.0, 0.0, 1.0, 0.0, 0.0, 0.0, 1.0, 0.0, 0.0, 0.0, 1.0, 0.0, 0.0, 0.0, 1.0, 0.0, 0.0, 0.0, 1.0, 0.0, 0.0, 0.0, 1.0, 0.0006071, 0.0006071, 0.0006071, 1.0, 0.0, 0.0, 0.0, 1.0, 0.0, 0.0, 0.0, 1.0, 0.0, 0.0, 0.0, 1.0, 0.0, 0.0, 0.0, 1.0, 0.0, 0.0, 0.0, 1.0, 0.0, 0.0, 0.0, 1.0, 0.0, 0.0, 0.0, 1.0, 0.0, 0.0, 0.0, 1.0, 0.0006071, 0.0006071, 0.0006071, 1.0, 0.0, 0.0, 0.0, 1.0, 0.0137, 0.0137, 0.0137, 1.0, 0.0137, 0.0137, 0.0137, 1.0, 0.0, 0.0, 0.0, 1.0, 0.0, 0.0, 0.0, 1.0, 0.0137, 0.0137, 0.0137, 1.0, 0.0137, 0.0137, 0.0137, 1.0, 0.0, 0.0, 0.0, 1.0, 0.0, 0.0, 0.0, 1.0, 0.0137, 0.0137, 0.0137, 1.0, 0.0137, 0.0137, 0.0137, 1.0, 0.0, 0.0, 0.0, 1.0, 0.0, 0.0, 0.0, 1.0, 0.0137, 0.0137, 0.0137, 1.0, 0.0137, 0.0137, 0.0137, 1.0, 0.0, 0.0, 0.0, 1.0, 0.0, 0.0, 0.0, 1.0, 0.0137, 0.0137, 0.0137, 1.0, 0.0137, 0.0137, 0.0137, 1.0, 0.0137, 0.0137, 0.0137, 1.0, 0.0137, 0.0137, 0.0137, 1.0, 0.0137, 0.0137, 0.0137, 1.0, 0.0137, 0.0137, 0.0137, 1.0, 0.0137, 0.0137, 0.0137, 1.0, 0.0137, 0.0137, 0.0137, 1.0, 0.0137, 0.0137, 0.0137, 1.0, 0.0137, 0.0137, 0.0137, 1.0, 0.0137, 0.0137, 0.0137, 1.0, 0.0137, 0.0137, 0.0137, 1.0, 0.0137, 0.0137, 0.0137, 1.0, 0.0137, 0.0137, 0.0137, 1.0, 0.0137, 0.0137, 0.0137, 1.0, 0.0137, 0.0137, 0.0137, 1.0, 0.0137, 0.0137, 0.0137, 1.0, 0.0137, 0.0137, 0.0137, 1.0, 0.0137, 0.0137, 0.0137, 1.0, 0.0137, 0.0137, 0.0137, 1.0, 1.0, 1.0, 1.0, 1.0, 1.0, 1.0, 1.0, 1.0, 1.0, 1.0, 1.0, 1.0, 1.0, 1.0, 1.0, 1.0, 1.0, 1.0, 1.0, 1.0, 1.0, 1.0, 1.0, 1.0, 1.0, 1.0, 1.0, 1.0, 1.0, 1.0, 1.0, 1.0, 1.0, 1.0, 1.0, 1.0, 1.0, 1.0, 1.0, 1.0, 1.0, 1.0, 1.0, 1.0, 1.0, 1.0, 1.0, 1.0, 1.0, 1.0, 1.0, 1.0, 1.0, 1.0, 1.0, 1.0, 1.0, 1.0, 1.0, 1.0, 1.0, 1.0, 1.0, 1.0, 1.0, 1.0, 1.0, 1.0, 1.0, 1.0, 1.0, 1.0, 1.0, 1.0, 1.0, 1.0, 1.0, 1.0, 1.0, 1.0, 1.0, 1.0, 1.0, 1.0, 1.0, 1.0, 1.0, 1.0, 1.0, 1.0, 1.0, 1.0, 1.0, 1.0, 1.0, 1.0, 1.0, 1.0, 1.0, 1.0, 1.0, 1.0, 1.0, 1.0, 1.0, 1.0, 1.0, 1.0, 1.0, 1.0, 1.0, 1.0, 1.0, 1.0, 1.0, 1.0, 1.0, 1.0, 1.0, 1.0, 1.0, 1.0, 1.0, 1.0, 1.0, 1.0, 1.0, 1.0, 1.0, 1.0, 1.0, 1.0, 1.0, 1.0, 1.0, 1.0, 1.0, 1.0, 1.0, 1.0, 1.0, 1.0, 1.0, 1.0, 1.0, 1.0, 1.0, 1.0, 1.0, 1.0, 1.0, 1.0, 1.0, 1.0, 1.0, 1.0, 1.0, 1.0, 1.0, 1.0, 1.0, 1.0, 1.0, 1.0, 1.0, 1.0, 1.0, 1.0, 1.0, 1.0, 1.0, 1.0, 1.0, 1.0, 1.0, 1.0, 1.0, 1.0, 1.0, 1.0, 1.0, 1.0, 1.0, 1.0, 1.0, 1.0, 1.0, 1.0, 1.0, 1.0, 1.0, 1.0, 1.0, 1.0, 1.0, 1.0, 1.0, 1.0, 1.0, 1.0, 1.0, 1.0, 1.0, 1.0, 1.0, 1.0, 1.0, 1.0, 1.0, 1.0, 1.0, 1.0, 1.0, 1.0, 1.0, 1.0, 1.0, 1.0, 1.0, 1.0, 1.0, 1.0, 1.0, 1.0, 1.0, 1.0, 1.0, 1.0, 1.0, 1.0, 1.0, 1.0, 1.0, 1.0, 1.0, 1.0, 1.0, 1.0, 1.0, 1.0, 1.0, 1.0, 1.0, 1.0, 1.0, 1.0, 1.0, 1.0, 1.0, 1.0, 1.0, 1.0, 1.0, 1.0, 1.0, 1.0, 1.0, 1.0, 1.0, 1.0, 1.0, 1.0, 1.0, 1.0, 1.0, 1.0, 1.0, 1.0, 1.0, 1.0, 1.0, 1.0, 1.0, 1.0, 1.0, 1.0, 1.0, 1.0, 1.0, 1.0, 1.0, 1.0, 1.0, 1.0, 1.0, 1.0, 1.0, 1.0, 1.0, 1.0, 1.0, 1.0, 1.0, 1.0, 1.0, 1.0, 1.0, 1.0, 1.0, 1.0, 1.0, 1.0, 1.0, 1.0, 1.0, 1.0, 1.0, 1.0, 1.0, 1.0, 1.0, 1.0, 1.0, 1.0, 1.0, 1.0, 1.0, 1.0, 1.0, 1.0, 1.0, 1.0, 1.0, 1.0, 1.0, 1.0, 1.0, 1.0, 1.0, 1.0, 1.0, 1.0, 1.0, 1.0, 1.0, 1.0, 1.0, 1.0, 1.0, 1.0, 1.0, 1.0, 1.0, 1.0, 1.0, 1.0, 1.0, 1.0, 1.0, 1.0, 1.0, 1.0, 1.0, 1.0, 1.0, 1.0, 1.0, 1.0, 1.0, 1.0, 1.0, 1.0, 1.0, 1.0, 1.0, 1.0, 1.0, 1.0, 1.0, 1.0, 1.0, 1.0, 1.0, 1.0, 1.0, 1.0, 1.0, 1.0, 1.0, 1.0, 1.0, 1.0, 1.0, 1.0, 1.0, 1.0, 1.0, 1.0, 1.0, 1.0, 1.0, 1.0, 1.0, 1.0, 1.0, 1.0, 1.0, 1.0, 1.0, 1.0, 1.0, 1.0, 1.0, 1.0, 1.0, 1.0, 1.0, 1.0, 1.0, 1.0, 1.0, 1.0, 1.0, 1.0, 1.0, 1.0, 1.0, 1.0, 1.0, 1.0, 1.0, 1.0, 1.0, 1.0, 1.0, 1.0, 1.0, 1.0, 1.0, 1.0, 1.0, 1.0, 1.0, 1.0, 1.0, 1.0, 1.0, 1.0, 1.0, 1.0, 1.0, 1.0, 1.0, 1.0, 1.0, 1.0, 1.0, 1.0, 1.0, 1.0, 1.0, 1.0, 1.0, 1.0, 1.0, 1.0, 1.0, 1.0, 1.0, 1.0, 1.0, 1.0, 1.0, 1.0, 1.0, 1.0, 1.0, 1.0, 1.0, 1.0, 1.0, 1.0, 1.0, 1.0, 1.0, 1.0, 1.0, 1.0, 1.0, 1.0, 1.0, 1.0, 1.0, 1.0, 1.0, 1.0, 1.0, 1.0, 1.0, 1.0, 1.0, 1.0, 1.0, 1.0, 1.0, 1.0, 1.0, 1.0, 1.0, 1.0, 1.0, 1.0, 1.0, 1.0, 1.0, 1.0, 1.0, 1.0, 1.0, 1.0, 1.0, 1.0, 1.0, 1.0, 1.0, 1.0, 1.0, 1.0, 1.0, 1.0, 1.0, 1.0, 1.0, 1.0, 1.0, 1.0, 1.0, 1.0, 1.0, 1.0, 1.0, 1.0, 1.0, 1.0, 1.0, 1.0, 1.0, 1.0, 1.0, 1.0, 1.0, 1.0, 1.0, 1.0, 1.0, 1.0, 1.0, 1.0, 1.0, 1.0, 1.0, 1.0, 1.0, 1.0, 1.0, 1.0, 1.0, 1.0, 1.0, 1.0, 1.0, 1.0, 1.0, 1.0, 1.0, 1.0, 1.0, 1.0, 1.0, 1.0, 1.0, 1.0, 1.0, 1.0, 1.0, 1.0, 1.0, 1.0, 1.0, 1.0, 1.0, 1.0, 1.0, 1.0, 1.0, 1.0, 1.0, 1.0, 1.0, 1.0, 1.0, 1.0, 1.0, 1.0, 1.0, 1.0, 1.0, 1.0, 1.0, 1.0, 1.0, 1.0, 1.0, 1.0, 1.0, 1.0, 1.0, 1.0, 1.0, 1.0, 1.0, 1.0, 1.0, 1.0, 1.0, 1.0, 1.0, 1.0, 1.0, 1.0, 1.0, 1.0, 1.0, 1.0, 1.0, 1.0, 1.0, 1.0, 1.0, 1.0, 1.0, 1.0, 1.0, 1.0, 1.0, 1.0, 1.0, 1.0, 1.0, 1.0, 1.0, 1.0, 1.0, 1.0, 1.0, 1.0, 1.0, 1.0, 1.0, 1.0, 1.0, 1.0, 1.0, 1.0, 1.0, 1.0, 1.0, 1.0, 1.0, 1.0, 1.0, 1.0, 1.0, 1.0, 1.0, 1.0, 1.0, 1.0, 1.0, 1.0, 1.0, 1.0, 1.0, 1.0, 1.0, 1.0, 1.0, 1.0, 1.0, 1.0, 1.0, 1.0, 1.0, 1.0, 1.0, 1.0, 1.0, 1.0, 1.0, 1.0, 1.0, 1.0, 1.0, 1.0, 1.0, 1.0, 1.0, 1.0, 1.0, 1.0, 1.0, 1.0, 1.0, 1.0, 1.0, 1.0, 1.0, 1.0, 1.0, 1.0, 1.0, 1.0, 1.0, 1.0, 1.0, 1.0, 1.0, 1.0, 1.0, 1.0, 1.0, 1.0, 1.0, 1.0, 1.0, 1.0, 1.0, 1.0, 1.0, 1.0, 1.0, 1.0, 1.0, 1.0, 1.0, 1.0, 1.0, 1.0, 1.0, 1.0, 1.0, 1.0, 1.0, 1.0, 1.0, 1.0, 1.0, 1.0, 1.0, 1.0, 1.0, 1.0, 1.0, 1.0, 1.0, 1.0, 1.0, 1.0, 1.0, 1.0, 1.0, 1.0, 1.0, 1.0, 1.0, 1.0, 1.0, 1.0, 1.0, 1.0, 1.0, 1.0, 1.0, 1.0, 1.0, 1.0, 1.0, 1.0, 1.0, 1.0, 1.0, 1.0, 1.0, 1.0, 1.0, 1.0, 1.0, 1.0, 1.0, 1.0, 1.0, 1.0, 1.0, 1.0, 1.0, 1.0, 1.0, 1.0, 1.0, 1.0, 1.0, 1.0, 1.0, 1.0, 1.0, 1.0, 1.0, 1.0, 1.0, 1.0, 1.0, 1.0, 1.0, 1.0, 1.0, 1.0, 1.0, 1.0, 1.0, 1.0, 1.0, 1.0, 1.0, 1.0, 1.0, 1.0, 1.0, 1.0, 1.0, 1.0, 1.0, 1.0, 1.0, 1.0, 1.0, 1.0, 1.0, 1.0, 1.0, 1.0, 1.0, 1.0, 1.0, 1.0, 1.0, 1.0, 1.0, 1.0, 1.0, 1.0, 1.0, 1.0, 1.0, 1.0, 1.0, 1.0, 1.0, 1.0, 1.0, 1.0, 1.0, 1.0, 1.0, 1.0, 1.0, 1.0, 1.0, 1.0, 1.0, 1.0, 1.0, 1.0, 1.0, 1.0, 1.0, 1.0, 1.0, 1.0, 1.0, 1.0, 1.0, 1.0, 1.0, 1.0, 1.0, 1.0, 1.0, 1.0, 1.0, 1.0, 1.0, 1.0, 1.0, 1.0, 1.0, 1.0, 1.0, 1.0, 1.0, 1.0, 1.0, 1.0, 1.0, 1.0, 1.0, 1.0, 1.0, 1.0, 1.0, 1.0, 1.0, 1.0, 1.0, 1.0, 1.0, 1.0, 1.0, 1.0, 1.0, 1.0, 1.0, 1.0, 1.0, 1.0, 1.0, 1.0, 1.0, 1.0, 1.0, 1.0, 1.0, 1.0, 1.0, 1.0, 1.0, 1.0, 1.0, 1.0, 1.0, 1.0, 1.0, 1.0, 1.0, 1.0, 1.0, 1.0, 1.0, 1.0, 1.0, 1.0, 1.0, 1.0, 1.0, 1.0, 1.0, 1.0, 1.0, 1.0, 1.0, 1.0, 1.0, 1.0, 1.0, 1.0, 1.0, 1.0, 1.0, 1.0, 1.0, 1.0, 1.0, 1.0, 1.0, 1.0, 1.0, 1.0, 1.0, 1.0, 1.0, 1.0, 1.0, 1.0, 1.0, 1.0, 1.0, 1.0, 1.0, 1.0, 1.0, 1.0, 1.0, 1.0, 1.0, 1.0, 1.0, 1.0, 1.0, 1.0, 1.0, 1.0, 1.0, 1.0, 1.0, 1.0, 1.0, 1.0, 1.0, 1.0, 1.0, 1.0, 1.0, 1.0, 1.0, 1.0, 1.0, 1.0, 1.0, 1.0, 1.0, 1.0, 1.0, 1.0, 1.0, 1.0, 1.0, 1.0, 1.0, 1.0, 1.0, 1.0, 1.0, 1.0, 1.0, 1.0, 1.0, 1.0, 1.0, 1.0, 1.0, 1.0, 1.0, 1.0, 1.0, 1.0, 1.0, 1.0, 1.0, 1.0, 1.0, 1.0, 1.0, 1.0, 1.0, 1.0, 1.0, 1.0, 1.0, 1.0, 1.0, 1.0, 1.0, 1.0, 1.0, 1.0, 1.0, 1.0, 1.0, 1.0, 1.0, 1.0, 1.0, 1.0, 1.0, 1.0, 1.0, 1.0, 1.0, 1.0, 1.0, 1.0, 1.0, 1.0, 1.0, 1.0, 1.0, 1.0, 1.0, 1.0, 1.0, 1.0, 1.0, 1.0, 1.0, 1.0, 1.0, 1.0, 1.0, 1.0, 1.0, 1.0, 1.0, 1.0, 1.0, 1.0, 1.0, 1.0, 1.0, 1.0, 1.0, 1.0, 1.0, 1.0, 1.0, 1.0, 1.0, 1.0, 1.0, 1.0, 1.0, 1.0, 1.0, 1.0, 1.0, 1.0, 1.0, 1.0, 1.0, 1.0, 1.0, 1.0, 1.0, 1.0, 1.0, 1.0, 1.0, 1.0, 1.0, 1.0, 1.0, 1.0, 1.0, 1.0, 1.0, 1.0, 1.0, 1.0, 1.0, 1.0, 1.0, 1.0, 1.0, 1.0, 1.0, 1.0, 1.0, 1.0, 1.0, 1.0, 1.0, 1.0, 1.0, 1.0, 1.0, 1.0, 1.0, 1.0, 1.0, 1.0, 1.0, 1.0, 1.0, 1.0, 1.0, 1.0, 1.0, 1.0, 1.0, 1.0, 1.0, 1.0, 1.0, 1.0, 1.0, 1.0, 1.0, 1.0, 1.0, 1.0, 1.0, 1.0, 1.0, 1.0, 1.0, 1.0, 1.0, 1.0, 1.0, 1.0, 1.0, 1.0, 1.0, 1.0, 1.0, 1.0, 1.0, 1.0, 1.0, 1.0, 1.0, 1.0, 1.0, 1.0, 1.0, 1.0, 1.0, 1.0, 1.0, 1.0, 1.0, 1.0, 1.0, 1.0, 1.0, 1.0, 1.0, 1.0, 1.0, 1.0, 1.0, 1.0, 1.0, 1.0, 1.0, 1.0, 1.0, 1.0, 1.0, 1.0, 1.0, 1.0, 1.0, 1.0, 1.0, 1.0, 1.0, 1.0, 1.0, 1.0, 1.0, 1.0, 1.0, 1.0, 1.0, 1.0, 1.0, 1.0, 1.0, 1.0, 1.0, 1.0, 1.0, 1.0, 1.0, 1.0, 1.0, 1.0, 1.0, 1.0, 1.0, 1.0, 1.0, 1.0, 1.0, 1.0, 1.0, 1.0, 1.0, 1.0, 1.0, 1.0, 1.0, 1.0, 1.0, 1.0, 1.0, 1.0, 1.0, 1.0, 1.0, 1.0, 1.0, 1.0, 1.0, 1.0, 1.0, 1.0, 1.0, 1.0, 1.0, 1.0, 1.0, 1.0, 1.0, 1.0, 1.0, 1.0, 1.0, 1.0, 1.0, 1.0, 1.0, 1.0, 1.0, 1.0, 1.0, 1.0, 1.0, 1.0, 1.0, 1.0, 1.0, 1.0, 1.0, 1.0, 1.0, 1.0, 1.0, 1.0, 1.0, 1.0, 1.0, 1.0, 1.0, 1.0, 1.0, 1.0, 1.0, 1.0, 1.0, 1.0, 1.0, 1.0, 1.0, 1.0, 1.0, 1.0, 1.0, 1.0, 1.0, 1.0, 1.0, 1.0, 1.0, 1.0, 1.0, 1.0, 1.0, 1.0, 1.0, 1.0, 1.0, 1.0, 1.0, 1.0, 1.0, 1.0, 1.0, 1.0, 1.0, 1.0, 1.0, 1.0, 1.0, 1.0, 1.0, 1.0, 1.0, 1.0, 1.0, 1.0, 1.0, 1.0, 1.0, 1.0, 1.0, 1.0, 1.0, 1.0, 1.0, 1.0, 1.0, 1.0, 1.0, 1.0, 1.0, 1.0, 1.0, 1.0, 1.0, 1.0, 1.0, 1.0, 1.0, 1.0, 1.0, 1.0, 1.0, 1.0, 1.0, 1.0, 1.0, 1.0, 1.0, 1.0, 1.0, 1.0, 1.0, 1.0, 1.0, 1.0, 1.0, 1.0, 1.0, 1.0, 1.0, 1.0, 1.0, 1.0, 1.0, 1.0, 1.0, 1.0, 1.0, 1.0, 1.0, 1.0, 1.0, 1.0, 1.0, 1.0, 1.0, 1.0, 1.0, 1.0, 1.0, 1.0, 1.0, 1.0, 1.0, 1.0, 1.0, 1.0, 1.0, 1.0, 1.0, 1.0, 1.0, 1.0, 1.0, 1.0, 1.0, 1.0, 1.0, 1.0, 1.0, 1.0, 1.0, 1.0, 1.0, 1.0, 1.0, 1.0, 1.0, 1.0, 1.0, 1.0, 1.0, 1.0, 1.0, 1.0, 1.0, 1.0, 1.0, 1.0, 1.0, 1.0, 1.0, 1.0, 1.0, 1.0, 1.0, 1.0, 1.0, 1.0, 1.0, 1.0, 1.0, 1.0, 1.0, 1.0, 1.0, 1.0, 1.0, 1.0, 1.0, 1.0, 1.0, 1.0, 1.0, 1.0, 1.0, 1.0, 1.0, 1.0, 1.0, 1.0, 1.0, 1.0, 1.0, 1.0, 1.0, 1.0, 1.0, 1.0, 1.0, 1.0, 1.0, 1.0, 1.0, 1.0, 1.0, 1.0, 1.0, 1.0, 1.0, 1.0, 1.0, 1.0, 1.0, 1.0, 1.0, 1.0, 1.0, 1.0, 1.0, 1.0, 1.0, 1.0, 1.0, 1.0, 1.0, 1.0, 1.0, 1.0, 1.0, 1.0, 1.0, 1.0, 1.0, 1.0, 1.0, 1.0, 1.0, 1.0, 1.0, 1.0, 1.0, 1.0, 1.0, 1.0, 1.0, 1.0, 1.0, 1.0, 1.0, 1.0, 1.0, 1.0, 1.0, 1.0, 1.0, 1.0, 1.0, 1.0, 1.0, 1.0, 1.0, 1.0, 1.0, 1.0, 1.0, 1.0, 1.0, 1.0, 1.0, 1.0, 1.0, 1.0, 1.0, 1.0, 1.0, 1.0, 1.0, 1.0, 1.0, 1.0, 1.0, 1.0, 1.0, 1.0, 1.0, 1.0, 1.0, 1.0, 1.0, 1.0, 1.0, 1.0, 1.0, 1.0, 1.0, 1.0, 1.0, 1.0, 1.0, 1.0, 1.0, 1.0, 1.0, 1.0, 1.0, 1.0, 1.0, 1.0, 1.0, 1.0, 1.0, 1.0, 1.0, 1.0, 1.0, 1.0, 1.0, 1.0, 1.0, 1.0, 1.0, 1.0, 1.0, 1.0, 1.0, 1.0, 1.0, 1.0, 1.0, 1.0, 1.0, 1.0, 1.0, 1.0, 1.0, 1.0, 1.0, 1.0, 1.0, 1.0, 1.0, 1.0, 1.0, 1.0, 1.0, 1.0, 1.0, 1.0, 1.0, 1.0, 1.0, 1.0, 1.0, 1.0, 1.0, 1.0, 1.0, 1.0, 1.0, 1.0, 1.0, 1.0, 1.0, 1.0, 1.0, 1.0, 1.0, 1.0, 1.0, 1.0, 1.0, 1.0, 1.0, 1.0, 1.0, 1.0, 1.0, 1.0, 1.0, 1.0, 1.0, 1.0, 1.0, 1.0, 1.0, 1.0, 1.0, 1.0, 1.0, 1.0, 1.0, 1.0, 1.0, 1.0, 1.0, 1.0, 1.0, 1.0, 1.0, 1.0, 1.0, 1.0, 1.0, 1.0, 1.0, 1.0, 1.0, 1.0, 1.0, 1.0, 1.0, 1.0, 1.0, 1.0, 1.0, 1.0, 1.0, 1.0, 1.0, 1.0, 1.0, 1.0, 1.0, 1.0, 1.0, 1.0, 1.0, 1.0, 1.0, 1.0, 1.0, 1.0, 1.0, 1.0, 1.0, 1.0, 1.0, 1.0, 1.0, 1.0, 1.0, 1.0, 1.0, 1.0, 1.0, 1.0, 1.0, 1.0, 1.0, 1.0, 1.0, 1.0, 1.0, 1.0, 1.0, 1.0, 1.0, 1.0, 1.0, 1.0, 1.0, 1.0, 1.0, 1.0, 1.0, 1.0, 1.0, 1.0, 1.0, 1.0, 1.0, 1.0, 1.0, 1.0, 1.0, 1.0, 1.0, 1.0, 1.0, 1.0, 1.0, 1.0, 1.0, 1.0, 1.0, 1.0, 1.0, 1.0, 1.0, 1.0, 1.0, 1.0, 1.0, 1.0, 1.0, 1.0, 1.0, 1.0, 1.0, 1.0, 1.0, 1.0, 1.0, 1.0, 1.0, 1.0, 1.0, 1.0, 1.0, 1.0, 1.0, 1.0, 1.0, 1.0, 1.0, 1.0, 1.0, 1.0, 1.0, 1.0, 1.0, 1.0, 1.0, 1.0, 1.0, 1.0, 1.0, 1.0, 1.0, 1.0, 1.0, 1.0, 1.0, 1.0, 1.0, 1.0, 1.0, 1.0, 1.0, 1.0, 1.0, 1.0, 1.0, 1.0, 1.0, 1.0, 1.0, 1.0, 1.0, 1.0, 1.0, 1.0, 1.0, 1.0, 1.0, 1.0, 1.0, 1.0, 1.0, 1.0, 1.0, 1.0, 1.0, 1.0, 1.0, 1.0, 1.0, 1.0, 1.0, 1.0, 1.0, 1.0, 1.0, 1.0, 1.0, 1.0, 1.0, 1.0, 1.0, 1.0, 1.0, 1.0, 1.0, 1.0, 1.0, 1.0, 1.0, 1.0, 1.0, 1.0, 1.0, 1.0, 1.0, 1.0, 1.0, 1.0, 1.0, 1.0, 1.0, 1.0, 1.0, 1.0, 1.0, 1.0, 1.0, 1.0, 1.0, 1.0, 1.0, 1.0, 1.0, 1.0, 1.0, 1.0, 1.0, 1.0, 1.0, 1.0, 1.0, 1.0, 1.0, 1.0, 1.0, 1.0, 1.0, 1.0, 1.0, 1.0, 1.0, 1.0, 1.0, 1.0, 1.0, 1.0, 1.0, 1.0, 1.0, 1.0, 1.0, 1.0, 1.0, 1.0, 1.0, 1.0, 1.0, 1.0, 1.0, 1.0, 1.0, 1.0, 1.0, 1.0, 1.0, 1.0, 1.0, 1.0, 1.0, 1.0, 1.0, 1.0, 1.0, 1.0, 1.0, 1.0, 1.0, 1.0, 1.0, 1.0, 1.0, 1.0, 1.0, 1.0, 1.0, 1.0, 1.0, 1.0, 1.0, 1.0, 1.0, 1.0, 1.0, 1.0, 1.0, 1.0, 1.0, 1.0, 1.0, 1.0, 1.0, 1.0, 1.0, 1.0, 1.0, 1.0, 1.0, 1.0, 1.0, 1.0, 1.0, 1.0, 1.0, 1.0, 1.0, 1.0, 1.0, 1.0, 1.0, 1.0, 1.0, 1.0, 1.0, 1.0, 1.0, 1.0, 1.0, 1.0, 1.0, 1.0, 1.0, 1.0, 1.0, 1.0, 1.0, 1.0, 1.0, 1.0, 1.0, 1.0, 1.0, 1.0, 1.0, 1.0, 1.0, 1.0, 1.0, 1.0, 1.0, 1.0, 1.0, 1.0, 1.0, 1.0, 1.0, 1.0, 1.0, 1.0, 1.0, 1.0, 1.0, 1.0, 1.0, 1.0, 1.0, 1.0, 1.0, 1.0, 1.0, 1.0, 1.0, 1.0, 1.0, 1.0, 1.0, 1.0, 1.0, 1.0, 1.0, 1.0, 1.0, 1.0, 1.0, 1.0, 1.0, 1.0, 1.0, 1.0, 1.0, 1.0, 1.0, 1.0, 1.0, 1.0, 1.0, 1.0, 1.0, 1.0, 1.0, 1.0, 1.0, 1.0, 1.0, 1.0, 1.0, 1.0, 1.0, 1.0, 1.0, 1.0, 1.0, 1.0, 1.0, 1.0, 1.0, 1.0, 1.0, 1.0, 1.0, 1.0, 1.0, 1.0, 1.0, 1.0, 1.0, 1.0, 1.0, 1.0, 1.0, 1.0, 1.0, 1.0, 1.0, 1.0, 1.0, 1.0, 1.0, 1.0, 1.0, 1.0, 1.0, 1.0, 1.0, 1.0, 1.0, 1.0, 1.0, 1.0, 1.0, 1.0, 1.0, 1.0, 1.0, 1.0, 1.0, 1.0, 1.0, 1.0, 1.0, 1.0, 1.0, 1.0, 1.0, 1.0, 1.0, 1.0, 1.0, 1.0, 1.0, 1.0, 1.0, 1.0, 1.0, 1.0, 1.0, 1.0, 1.0, 1.0, 1.0, 1.0, 1.0, 1.0, 1.0, 1.0, 1.0, 1.0, 1.0, 1.0, 1.0, 1.0, 1.0, 1.0, 1.0, 1.0, 1.0, 1.0, 1.0, 1.0, 1.0, 1.0, 1.0, 1.0, 1.0, 1.0, 1.0, 1.0, 1.0, 1.0, 1.0, 1.0, 1.0, 1.0, 1.0, 1.0, 1.0, 1.0, 1.0, 1.0, 1.0, 1.0, 1.0, 1.0, 1.0, 1.0, 1.0, 1.0, 1.0, 1.0, 1.0, 1.0, 1.0, 1.0, 1.0, 1.0, 1.0, 1.0, 1.0, 1.0, 1.0, 1.0, 1.0, 1.0, 1.0, 1.0, 1.0, 1.0, 1.0, 1.0, 1.0, 1.0, 1.0, 1.0, 1.0, 1.0, 1.0, 1.0, 1.0, 1.0, 1.0, 1.0, 1.0, 1.0, 1.0, 1.0, 1.0, 1.0, 1.0, 1.0, 1.0, 1.0, 1.0, 1.0, 1.0, 1.0, 1.0, 1.0, 1.0, 1.0, 1.0, 1.0, 1.0, 1.0, 1.0, 1.0, 1.0, 1.0, 1.0, 1.0, 1.0, 1.0, 1.0, 1.0, 1.0, 1.0, 1.0, 1.0, 1.0, 1.0, 1.0, 1.0, 1.0, 1.0, 1.0, 1.0, 1.0, 1.0, 1.0, 1.0, 1.0, 1.0, 1.0, 1.0, 1.0, 1.0, 1.0, 1.0, 1.0, 1.0, 1.0, 1.0, 1.0, 1.0, 1.0, 1.0, 1.0, 1.0, 1.0, 1.0, 1.0, 1.0, 1.0, 1.0, 1.0, 1.0, 1.0, 1.0, 1.0, 1.0, 1.0, 1.0, 1.0, 1.0, 1.0, 1.0, 1.0, 1.0, 1.0, 1.0, 1.0, 1.0, 1.0, 1.0, 1.0, 1.0, 1.0, 1.0, 1.0, 1.0, 1.0, 1.0, 1.0, 1.0, 1.0, 1.0, 1.0, 1.0, 1.0, 1.0, 1.0, 1.0, 1.0, 1.0, 1.0, 1.0, 1.0, 1.0, 1.0, 1.0, 1.0, 1.0, 1.0, 1.0, 1.0, 1.0, 1.0, 1.0, 1.0, 1.0, 1.0, 1.0, 1.0, 1.0, 1.0, 1.0, 1.0, 1.0, 1.0, 1.0, 1.0, 1.0, 1.0, 1.0, 1.0, 1.0, 1.0, 1.0, 1.0, 1.0, 1.0, 1.0, 1.0, 1.0, 1.0, 1.0, 1.0, 1.0, 1.0, 1.0, 1.0, 1.0, 1.0, 1.0, 1.0, 1.0, 1.0, 1.0, 1.0, 1.0, 1.0, 1.0, 1.0, 1.0, 1.0, 1.0, 1.0, 1.0, 1.0, 1.0, 1.0, 1.0, 1.0, 1.0, 1.0, 1.0, 1.0, 1.0, 1.0, 1.0, 1.0, 1.0, 1.0, 1.0, 1.0, 1.0, 1.0, 1.0, 1.0, 1.0, 1.0, 1.0, 1.0, 1.0, 1.0, 1.0, 1.0, 1.0, 1.0, 1.0, 1.0, 1.0, 1.0, 1.0, 1.0, 1.0, 1.0, 1.0, 1.0, 1.0, 1.0, 1.0, 1.0, 1.0, 1.0, 1.0, 1.0, 1.0, 1.0, 1.0, 1.0, 1.0, 1.0, 1.0, 1.0, 1.0, 1.0, 1.0, 1.0, 1.0, 1.0, 1.0, 1.0, 1.0, 1.0, 1.0, 1.0, 1.0, 1.0, 1.0, 1.0, 1.0, 1.0, 1.0, 1.0, 1.0, 1.0, 1.0, 1.0, 1.0, 1.0, 1.0, 1.0, 1.0, 1.0, 1.0, 1.0, 1.0, 1.0, 1.0, 1.0, 1.0, 1.0, 1.0, 1.0, 1.0, 1.0, 1.0, 1.0, 1.0, 1.0, 1.0, 1.0, 1.0, 1.0, 1.0, 1.0, 1.0, 1.0, 1.0, 1.0, 1.0, 1.0, 1.0, 1.0, 1.0, 1.0, 1.0, 1.0, 1.0, 1.0, 1.0, 1.0, 1.0, 1.0, 1.0, 1.0, 1.0, 1.0, 1.0, 1.0, 1.0, 1.0, 1.0, 1.0, 1.0, 1.0, 1.0, 1.0, 1.0, 1.0, 1.0, 1.0, 1.0, 1.0, 1.0, 1.0, 1.0, 1.0, 1.0, 1.0, 1.0, 1.0, 1.0, 1.0, 1.0, 1.0, 1.0, 1.0, 1.0, 1.0, 1.0, 1.0, 1.0, 1.0, 1.0, 1.0, 1.0, 1.0, 1.0, 1.0, 1.0, 1.0, 1.0, 1.0, 1.0, 1.0, 1.0, 1.0, 1.0, 1.0, 1.0, 1.0, 1.0, 1.0, 1.0, 1.0, 1.0, 1.0, 1.0, 1.0, 1.0, 1.0, 1.0, 1.0, 1.0, 1.0, 1.0, 1.0, 1.0, 1.0, 1.0, 1.0, 1.0, 1.0, 1.0, 1.0, 1.0, 1.0, 1.0, 1.0, 1.0, 1.0, 1.0, 1.0, 1.0, 1.0, 1.0, 1.0, 1.0, 1.0, 1.0, 1.0, 1.0, 1.0, 1.0, 1.0, 1.0, 1.0, 1.0, 1.0, 1.0, 1.0, 1.0, 1.0, 1.0, 1.0, 1.0, 1.0, 1.0, 1.0, 1.0, 1.0, 1.0, 1.0, 1.0, 1.0, 1.0, 1.0, 1.0, 1.0, 1.0, 1.0, 1.0, 1.0, 1.0, 1.0, 1.0, 1.0, 1.0, 1.0, 1.0, 1.0, 1.0, 1.0, 1.0, 1.0, 1.0, 1.0, 1.0, 1.0, 1.0, 1.0, 1.0, 1.0, 1.0, 1.0, 1.0, 1.0, 1.0, 1.0, 1.0, 1.0, 1.0, 1.0, 1.0, 1.0, 1.0, 1.0, 1.0, 1.0, 1.0, 1.0, 1.0, 1.0, 1.0, 1.0, 1.0, 1.0, 1.0, 1.0, 1.0, 1.0, 1.0, 1.0, 1.0, 1.0, 1.0, 1.0, 1.0, 1.0, 1.0, 1.0, 1.0, 1.0, 1.0, 1.0, 1.0, 1.0, 1.0, 1.0, 1.0, 1.0, 1.0, 1.0, 1.0, 1.0, 1.0, 1.0, 1.0, 1.0, 1.0, 1.0, 1.0, 1.0, 1.0, 1.0, 1.0, 1.0, 1.0, 1.0, 1.0, 1.0, 1.0, 1.0, 1.0, 1.0, 1.0, 1.0, 1.0, 1.0, 1.0, 1.0, 1.0, 1.0, 1.0, 1.0, 1.0, 1.0, 1.0, 1.0, 1.0, 1.0, 1.0, 1.0, 1.0, 1.0, 1.0, 1.0, 1.0, 1.0, 1.0, 1.0, 1.0, 1.0, 1.0, 1.0, 1.0, 1.0, 1.0, 1.0, 1.0, 1.0, 1.0, 1.0, 1.0, 1.0, 1.0, 1.0, 1.0, 1.0, 1.0, 1.0, 1.0, 1.0, 1.0, 1.0, 1.0, 1.0, 1.0, 1.0, 1.0, 1.0, 1.0, 1.0, 1.0, 1.0, 1.0, 1.0, 1.0, 1.0, 1.0, 1.0, 1.0, 1.0, 1.0, 1.0, 1.0, 1.0, 1.0, 1.0, 1.0, 1.0, 1.0, 1.0, 1.0, 1.0, 1.0, 1.0, 1.0, 1.0, 1.0, 1.0, 1.0, 1.0, 1.0, 1.0, 1.0, 1.0, 1.0, 1.0, 1.0, 1.0, 1.0, 1.0, 1.0, 1.0, 1.0, 1.0, 1.0, 1.0, 1.0, 1.0, 1.0, 1.0, 1.0, 1.0, 1.0, 1.0, 1.0])
me_cylinder_001.materials.append(mat_deciduous_01_material)
me_cylinder_001.use_remesh_preserve_volume = False
me_cylinder_001.use_remesh_preserve_attributes = False
me_cylinder_001.use_mirror_vertex_groups = False
me_cylinder_001.use_paint_bone_selection = False
me_cylinder_001.use_paint_mask = True
me_cylinder_001.update()

# ---- objects
ob_deciduous_01 = bpy.data.objects.new('deciduous_01', me_cylinder_001)
ob_sun = bpy.data.objects.new('Sun', light_sun)
ob_camera = bpy.data.objects.new('Camera', cam_camera)

# ---- transforms, parenting, visibility, modifiers, constraints
ob_deciduous_01.location = (0.0, 0.0, 0.0)
ob_deciduous_01.lineart.crease_threshold = 0.0
ob_sun.location = (2.628, -1.824, 70.26)
ob_sun.rotation_euler = (0.5207, 0.1397, 3.603)
ob_sun.lineart.crease_threshold = 0.0
ob_camera.location = (-7.481, 6.508, 5.344)
ob_camera.rotation_euler = (1.109, 0.01082, 3.957)
ob_camera.lock_rotations_4d = False
ob_camera.empty_display_type = 'ARROWS'
ob_camera.color = (0.0, 0.0, 0.0, 0.0)
ob_camera.display_type = 'WIRE'
ob_camera.lineart.crease_threshold = 0.0

# ---- collection membership
col_collection_1.objects.link(ob_deciduous_01)
col_collection_1.objects.link(ob_sun)
col_collection_1.objects.link(ob_camera)

# ---- scene / render settings (as saved in the file)
scene.camera = ob_camera
scene.frame_start = 1; scene.frame_end = 250; scene.frame_set(0)
scene.render.engine = 'BLENDER_EEVEE_NEXT'
scene.render.resolution_percentage = 50
scene.render.dither_intensity = 0.0
scene.cycles.use_denoising = False
scene.cycles.samples = 10
scene.cycles.sampling_pattern = 'TABULATED_SOBOL'
scene.cycles.light_sampling_threshold = 0.0
scene.cycles.use_adaptive_sampling = False
scene.cycles.use_light_tree = False
scene.cycles.blur_glossy = 0.0
scene.cycles.pixel_filter_type = 'GAUSSIAN'
scene.cycles.sample_clamp_indirect = 0.0
scene.view_settings.view_transform = 'Standard'
bpy.context.view_layer.update()
